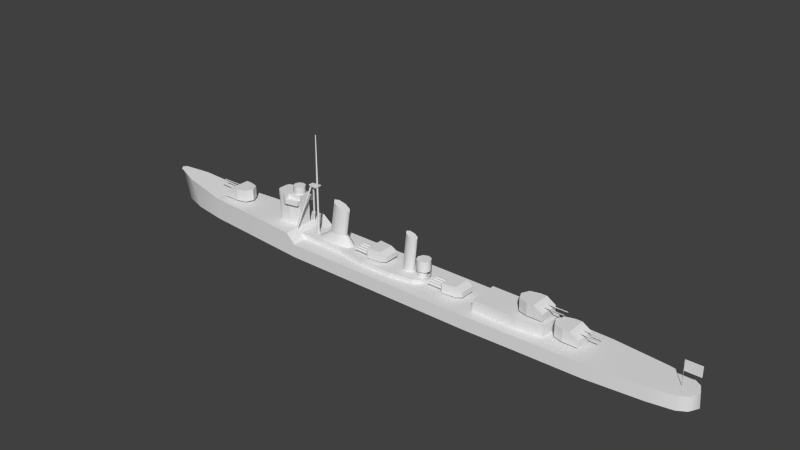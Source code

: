 # Source: kagero_h.blend  (saved by Blender 2.69.0; exported with 4.5.12 LTS)
import bpy
from mathutils import Matrix  # noqa: F401  (used for matrix-valued properties, if any)

bpy.ops.wm.read_factory_settings(use_empty=True)
scene = bpy.context.scene
scene.name = 'Scene'

# ---- collections
col_collection_1 = bpy.data.collections.new('Collection 1'); scene.collection.children.link(col_collection_1)

# ---- materials (node trees are filled in below, after node groups)
mat_material_texture = bpy.data.materials.new('Material Texture')
mat_material_texture.alpha_threshold = 0.0
mat_material_texture.use_transparent_shadow = False
mat_material_texture.roughness = 0.5
mat_material_texture.line_color = (0.0, 0.0, 0.0, 1.0)

# ---- material node trees

# ---- world
world_world = bpy.data.worlds.new('World'); scene.world = world_world
world_world.color = (0.05088, 0.05088, 0.05088)
world_world.use_sun_shadow = False
world_world.sun_shadow_jitter_overblur = 0.0
world_world.cycles.sampling_method = 'MANUAL'
world_world.cycles.sample_map_resolution = 256

# ---- meshes
me_cube_002 = bpy.data.meshes.new('Cube.002')
me_cube_002.from_pydata([(-23.5, -1.2, 9.8), (-23.5, 1.2, 9.8), (-23.5, 1.2, 8.9), (-23.5, -1.2, 8.9), (-23.5, -1.2, 4.5), (-23.5, 1.2, 4.5), (-23.5, -1.2, 6.5), (-23.5, 1.2, 6.5), (-23.5, -1.2, 10.7), (-23.5, 1.2, 10.7), (-26.97, -2.233, 9.9), (-26.97, -2.233, 10.6), (-26.8, -2.402, 10.6), (-26.8, -2.402, 9.9), (-26.63, -2.501, 9.9), (-26.63, -2.501, 10.6), (5.966, -1.826, 3.6), (6.4, -0.7, 3.6), (4.917, -2.423, 3.6), (5.966, 1.826, 3.6), (4.917, 2.423, 3.6), (6.4, 0.7, 3.6), (5.966, -1.826, 2.7), (4.917, -2.423, 2.7), (6.4, -0.7, 2.7), (5.966, 1.826, 2.7), (6.4, 0.7, 2.7), (4.917, 2.423, 2.7), (-29.2, -0.7, 10.7), (-28.2, -1.7, 10.7), (-29.07, -1.2, 10.7), (-28.7, -1.566, 10.7), (-28.2, 1.7, 10.7), (-29.2, 0.7, 10.7), (-28.7, 1.566, 10.7), (-29.07, 1.2, 10.7), (-25.9, -1.7, 9.8), (-25.9, -1.7, 10.7), (-25.9, -1.7, 8.9), (-25.9, -1.7, 6.5), (-25.9, -1.7, 4.5), (-25.9, 1.7, 8.9), (-25.9, 1.7, 9.8), (-25.9, 1.7, 10.7), (-25.9, 1.7, 6.5), (-25.9, 1.7, 4.5), (-27.3, -1.7, 10.7), (-27.3, 1.7, 8.9), (-27.3, 1.7, 6.5), (-27.3, 1.7, 4.5), (-27.3, -1.7, 8.9), (-27.3, -1.7, 6.5), (-27.3, -1.7, 4.5), (-27.3, 1.7, 10.7), (-23.5, 2.1, 9.8), (-23.5, 2.1, 8.9), (-25.9, 2.6, 8.9), (-25.9, 2.6, 9.8), (-25.9, 2.6, 10.7), (-23.5, -2.1, 9.8), (-23.5, -2.1, 8.9), (-25.9, -2.6, 9.8), (-25.9, -2.6, 10.7), (-25.9, -2.6, 8.9), (-24.7, 1.2, 10.7), (-24.7, 1.2, 12.3), (-23.85, 0.8485, 10.7), (-23.85, 0.8485, 12.3), (-23.5, -5.245e-08, 10.7), (-23.5, -5.245e-08, 12.3), (-23.85, -0.8485, 10.7), (-23.85, -0.8485, 12.3), (-24.7, -1.2, 10.7), (-24.7, -1.2, 12.3), (-25.55, -0.8485, 10.7), (-25.55, -0.8485, 12.3), (-25.9, 1.431e-08, 10.7), (-25.9, 1.431e-08, 12.3), (-25.55, 0.8485, 10.7), (-25.55, 0.8485, 12.3), (-24.7, 1.2, 12.3), (-23.85, 0.8485, 12.3), (-23.5, -5.245e-08, 12.3), (-23.85, -0.8485, 12.3), (-24.7, -1.2, 12.3), (-25.55, -0.8485, 12.3), (-25.9, 1.431e-08, 12.3), (-25.55, 0.8485, 12.3), (-21.5, -2.2, 2.7), (-21.5, 2.2, 2.7), (-22.5, -2.2, 3.6), (-22.5, 2.2, 3.6), (-12.4, 2.2, 3.6), (-6.4, 3.1, 3.6), (0.4, 3.1, 3.6), (0.4, 3.1, 2.7), (-6.4, 3.1, 2.7), (-12.4, 2.2, 2.7), (0.4, -3.1, 3.6), (-6.4, -3.1, 3.6), (-12.4, -2.2, 3.6), (-12.4, -2.2, 2.7), (-6.4, -3.1, 2.7), (0.4, -3.1, 2.7), (4.917, 2.423, 2.7), (4.917, -2.423, 2.7), (6.4, 0.7, 3.6), (4.917, 2.423, 3.6), (5.966, 1.826, 3.6), (4.917, -2.423, 3.6), (6.4, -0.7, 3.6), (5.966, -1.826, 3.6), (-26.4, -2.571, 10.6), (-26.4, -2.571, 9.9), (-29.2, -0.2333, 10.7), (-29.2, 0.2333, 10.7), (-27.75, -1.7, 10.7), (-26.4, 2.571, 9.9), (-26.4, 2.571, 10.6), (-27.75, 1.7, 10.7), (-27.04, 2.163, 8.9), (-26.3, 2.6, 8.9), (-26.72, 2.472, 8.9), (-26.3, 2.6, 10.7), (-27.04, 2.163, 10.7), (-26.72, 2.472, 10.7), (-27.04, -2.163, 10.7), (-26.3, -2.6, 10.7), (-26.72, -2.472, 10.7), (-26.3, -2.6, 8.9), (-27.04, -2.163, 8.9), (-26.72, -2.472, 8.9), (-26.63, 2.501, 10.6), (-26.63, 2.501, 9.9), (-26.8, 2.402, 9.9), (-26.8, 2.402, 10.6), (-26.97, 2.233, 10.6), (-26.97, 2.233, 9.9), (-26.2, -2.6, 10.6), (-26.0, -2.6, 10.6), (-26.0, -2.6, 9.9), (-26.2, -2.6, 9.9), (-27.09, -2.076, 10.6), (-27.09, -2.076, 9.9), (-27.25, -1.787, 9.9), (-27.25, -1.787, 10.6), (-27.09, 2.076, 9.9), (-27.09, 2.076, 10.6), (-27.25, 1.787, 10.6), (-27.25, 1.787, 9.9), (-26.0, 2.6, 10.6), (-26.2, 2.6, 10.6), (-26.2, 2.6, 9.9), (-26.0, 2.6, 9.9), (-26.72, -2.472, 8.9), (-27.04, -2.163, 8.9), (-26.3, -2.6, 8.9), (-26.72, -2.472, 9.8), (-27.04, -2.163, 9.8), (-26.3, -2.6, 9.8), (-26.72, -2.472, 10.7), (-26.3, -2.6, 10.7), (-27.04, -2.163, 10.7), (-26.72, 2.472, 10.7), (-27.3, -1.7, 4.5), (-27.3, -1.7, 6.5), (-27.04, 2.163, 10.7), (-26.3, 2.6, 10.7), (-26.72, 2.472, 9.8), (-26.3, 2.6, 9.8), (-27.3, -1.7, 8.9), (-27.3, 1.7, 4.5), (-27.3, 1.7, 6.5), (-27.3, 1.7, 8.9), (-28.6, 1.566, 6.5), (-28.97, 1.2, 6.5), (-28.1, 1.7, 6.5), (-29.1, 0.7, 6.5), (-28.97, -1.2, 6.5), (-28.6, -1.566, 6.5), (-29.1, -0.7, 6.5), (-28.1, -1.7, 6.5), (-27.04, 2.163, 9.8), (-26.72, 2.472, 8.9), (-26.3, 2.6, 8.9), (-27.04, 2.163, 8.9), (-25.9, -2.6, 8.9), (-25.9, -2.6, 10.7), (-25.9, -2.6, 9.8), (-25.9, 2.6, 10.7), (-25.9, 2.6, 9.8), (-25.9, 2.6, 8.9), (-27.3, 1.7, 10.7), (-27.3, 1.7, 9.8), (-27.3, -1.7, 8.9), (-27.3, -1.7, 9.8), (-27.3, 1.7, 8.9), (-27.3, -1.7, 10.7), (-28.6, 1.566, 4.5), (-28.97, 1.2, 4.5), (-28.1, 1.7, 4.5), (-29.1, 0.7, 4.5), (-28.97, -1.2, 4.5), (-28.6, -1.566, 4.5), (-29.1, -0.7, 4.5), (-28.1, -1.7, 4.5), (-28.6, -1.566, 8.9), (-28.97, -1.2, 8.9), (-28.1, -1.7, 8.9), (-29.1, -0.7, 8.9), (-28.97, 1.2, 8.9), (-28.6, 1.566, 8.9), (-29.1, 0.7, 8.9), (-28.1, 1.7, 8.9), (-13.8, 1.0, 11.3), (-12.49, 0.7071, 10.76), (-11.95, 5.912e-08, 10.53), (-12.49, -0.7071, 10.76), (-13.8, -1.0, 11.3), (-15.11, -0.7071, 11.84), (-15.65, -9.091e-08, 12.07), (-15.11, 0.7071, 11.84), (-13.29, 0.7071, 5.525), (-12.7, -4.744e-08, 5.525), (-13.29, -0.7071, 5.525), (-14.7, -1.0, 5.525), (-16.11, -0.7071, 5.525), (-16.7, 8.2e-09, 5.525), (-14.7, 1.0, 5.525), (-16.11, 0.7071, 5.525), (2.2, 0.8, 3.6), (2.9, 0.8, 10.8), (3.119, 0.5657, 3.6), (3.749, 0.5657, 10.45), (3.5, -3.497e-08, 3.6), (4.101, -3.497e-08, 10.3), (3.119, -0.5657, 3.6), (3.749, -0.5657, 10.45), (2.2, -0.8, 3.6), (2.9, -0.8, 10.8), (1.281, -0.5657, 3.6), (2.051, -0.5657, 11.15), (0.9, 9.54e-09, 3.6), (1.699, 9.54e-09, 11.3), (1.281, 0.5657, 3.6), (2.051, 0.5657, 11.15), (-15.5, 1.4, 3.6), (-13.8, 1.0, 11.3), (-11.76, 0.9899, 3.6), (-12.49, 0.7071, 10.76), (-11.0, -6.12e-08, 3.6), (-11.95, 5.912e-08, 10.53), (-11.76, -0.9899, 3.6), (-12.49, -0.7071, 10.76), (-15.5, -1.4, 3.6), (-13.8, -1.0, 11.3), (-18.74, -0.9899, 3.6), (-15.11, -0.7071, 11.84), (-19.5, 1.669e-08, 3.6), (-15.65, -9.091e-08, 12.07), (-18.74, 0.9899, 3.6), (-15.11, 0.7071, 11.84), (-13.29, 0.7071, 5.525), (-12.7, -4.744e-08, 5.525), (-13.29, -0.7071, 5.525), (-14.7, -1.0, 5.525), (-16.11, -0.7071, 5.525), (-16.7, 8.2e-09, 5.525), (-14.7, 1.0, 5.525), (-16.11, 0.7071, 5.525), (-17.08, 0.8485, 4.562), (-14.75, 1.2, 4.562), (-17.75, 1.245e-08, 4.562), (-17.08, -0.8485, 4.562), (-14.75, -1.2, 4.562), (-12.42, -0.8485, 4.562), (-11.75, -5.432e-08, 4.562), (-12.42, 0.8485, 4.562), (2.9, 0.8, 10.8), (3.749, 0.5657, 10.45), (4.101, -3.497e-08, 10.3), (3.749, -0.5657, 10.45), (2.9, -0.8, 10.8), (2.051, -0.5657, 11.15), (1.699, 9.54e-09, 11.3), (2.051, 0.5657, 11.15), (-5.0, 1.1, 3.6), (-5.0, 1.1, 3.9), (-4.047, 0.55, 3.6), (-4.047, 0.55, 3.9), (-4.047, -0.55, 3.6), (-4.047, -0.55, 3.9), (-5.0, -1.1, 3.6), (-5.0, -1.1, 3.9), (-5.953, -0.55, 3.6), (-5.953, -0.55, 3.9), (-5.953, 0.55, 3.6), (-5.953, 0.55, 3.9), (-1.8, 1.5, 4.3), (-1.8, -1.5, 4.3), (-6.003, -1.947, 5.9), (-6.003, 1.947, 5.9), (-1.8, 1.5, 5.3), (-1.8, -1.5, 5.3), (-3.2, -1.649, 3.9), (-3.2, -1.649, 5.9), (-3.2, 1.649, 5.9), (-3.2, 1.649, 3.9), (-6.5, 1.5, 3.9), (-6.003, 1.947, 3.9), (-6.003, -1.947, 3.9), (-6.5, -1.5, 3.9), (-6.003, 1.947, 4.8), (-6.5, 1.5, 4.8), (-6.5, -1.5, 4.8), (-6.003, -1.947, 4.8), (-6.5, 1.4, 4.35), (-9.5, 1.4, 4.35), (-9.5, 0.7, 4.35), (-6.5, 0.7, 4.35), (-9.5, 0.55, 4.09), (-6.5, 0.55, 4.09), (-9.5, 0.25, 4.09), (-6.5, 0.25, 4.09), (-9.5, 0.1, 4.35), (-6.5, 0.1, 4.35), (-9.5, 0.25, 4.61), (-6.5, 0.25, 4.61), (-9.5, 0.55, 4.61), (-6.5, 0.55, 4.61), (-9.5, 1.25, 4.09), (-6.5, 1.25, 4.09), (-9.5, 0.95, 4.09), (-6.5, 0.95, 4.09), (-9.5, 0.8, 4.35), (-6.5, 0.8, 4.35), (-9.5, 0.95, 4.61), (-6.5, 0.95, 4.61), (-9.5, 1.25, 4.61), (-6.5, 1.25, 4.61), (-6.5, -0.1, 4.35), (-9.5, -0.1, 4.35), (-9.5, -0.25, 4.09), (-6.5, -0.25, 4.09), (-9.5, -0.55, 4.09), (-6.5, -0.55, 4.09), (-9.5, -0.7, 4.35), (-6.5, -0.7, 4.35), (-9.5, -0.55, 4.61), (-6.5, -0.55, 4.61), (-9.5, -0.25, 4.61), (-6.5, -0.25, 4.61), (-6.5, -0.8, 4.35), (-9.5, -0.8, 4.35), (-9.5, -0.95, 4.09), (-6.5, -0.95, 4.09), (-9.5, -1.25, 4.09), (-6.5, -1.25, 4.09), (-9.5, -1.4, 4.35), (-6.5, -1.4, 4.35), (-9.5, -1.25, 4.61), (-6.5, -1.25, 4.61), (-9.5, -0.95, 4.61), (-6.5, -0.95, 4.61), (-9.5, 1.4, 4.35), (-9.5, 0.7, 4.35), (-9.5, 0.55, 4.09), (-9.5, 0.25, 4.09), (-9.5, 0.1, 4.35), (-9.5, 0.25, 4.61), (-9.5, 0.55, 4.61), (-9.5, 1.25, 4.09), (-9.5, 0.95, 4.09), (-9.5, 0.8, 4.35), (-9.5, 0.95, 4.61), (-9.5, 1.25, 4.61), (-9.5, -0.1, 4.35), (-9.5, -0.25, 4.09), (-9.5, -0.55, 4.09), (-9.5, -0.7, 4.35), (-9.5, -0.55, 4.61), (-9.5, -0.25, 4.61), (-9.5, -0.8, 4.35), (-9.5, -0.95, 4.09), (-9.5, -1.25, 4.09), (-9.5, -1.4, 4.35), (-9.5, -1.25, 4.61), (-9.5, -0.95, 4.61), (10.7, -1.25, 3.19), (7.7, -1.25, 3.19), (10.7, -0.95, 3.19), (7.7, -0.95, 3.19), (7.7, -0.8, 3.45), (10.7, -0.8, 3.45), (10.7, -0.25, 3.71), (7.7, -0.25, 3.71), (10.7, -0.55, 3.71), (7.7, -0.55, 3.71), (10.7, -0.7, 3.45), (7.7, -0.7, 3.45), (10.7, -0.55, 3.19), (7.7, -0.55, 3.19), (10.7, -0.25, 3.19), (7.7, -0.25, 3.19), (7.7, -0.1, 3.45), (10.7, -0.1, 3.45), (10.7, 1.25, 3.71), (7.7, 1.25, 3.71), (10.7, 0.95, 3.71), (7.7, 0.95, 3.71), (10.7, 0.8, 3.45), (7.7, 0.8, 3.45), (10.7, 0.95, 3.19), (7.7, 0.95, 3.19), (10.7, 1.25, 3.19), (7.7, 1.25, 3.19), (10.7, 0.55, 3.71), (7.7, 0.55, 3.71), (10.7, 0.25, 3.71), (7.7, 0.25, 3.71), (10.7, 0.1, 3.45), (7.7, 0.1, 3.45), (10.7, 0.25, 3.19), (7.7, 0.25, 3.19), (10.7, 0.55, 3.19), (7.7, 0.55, 3.19), (10.7, 0.7, 3.45), (7.7, 0.7, 3.45), (7.7, 1.4, 3.45), (10.7, 1.4, 3.45), (11.2, -1.947, 3.9), (10.7, -1.5, 3.9), (10.7, 1.5, 3.9), (11.2, 1.947, 3.9), (10.7, -1.5, 3.0), (11.2, -1.947, 3.0), (11.2, 1.947, 3.0), (10.7, 1.5, 3.0), (14.0, 1.649, 3.0), (14.0, 1.649, 5.0), (14.0, -1.649, 5.0), (14.0, -1.649, 3.0), (15.4, -1.5, 4.4), (15.4, 1.5, 4.4), (11.2, 1.947, 5.0), (11.2, -1.947, 5.0), (15.4, -1.5, 3.4), (15.4, 1.5, 3.4), (11.25, 0.55, 3.0), (11.25, 0.55, 2.7), (11.25, -0.55, 3.0), (11.25, -0.55, 2.7), (12.2, -1.1, 3.0), (12.2, -1.1, 2.7), (13.15, -0.55, 3.0), (13.15, -0.55, 2.7), (13.15, 0.55, 3.0), (13.15, 0.55, 2.7), (12.2, 1.1, 3.0), (12.2, 1.1, 2.7), (7.7, -1.4, 3.45), (10.7, -1.4, 3.45), (7.7, -1.25, 3.71), (10.7, -1.25, 3.71), (7.7, -0.95, 3.71), (10.7, -0.95, 3.71), (7.7, 1.4, 3.45), (7.7, 0.7, 3.45), (7.7, 0.55, 3.19), (7.7, 0.25, 3.19), (7.7, 0.1, 3.45), (7.7, 0.25, 3.71), (7.7, 0.55, 3.71), (7.7, 1.25, 3.19), (7.7, 0.95, 3.19), (7.7, 0.8, 3.45), (7.7, 0.95, 3.71), (7.7, 1.25, 3.71), (7.7, -0.1, 3.45), (7.7, -0.25, 3.19), (7.7, -0.55, 3.19), (7.7, -0.7, 3.45), (7.7, -0.55, 3.71), (7.7, -0.25, 3.71), (7.7, -0.8, 3.45), (7.7, -0.95, 3.19), (7.7, -1.25, 3.19), (7.7, -1.4, 3.45), (7.7, -1.25, 3.71), (7.7, -0.95, 3.71), (34.0, 1.5, 3.2), (34.0, -1.5, 3.2), (36.9, 1.4, 2.7), (36.9, 1.4, 3.2), (38.11, 0.7, 2.7), (38.11, 0.7, 3.2), (38.11, -0.7, 2.7), (38.11, -0.7, 3.2), (36.9, -1.4, 2.7), (36.9, -1.4, 3.2), (35.69, -0.7, 2.7), (35.69, -0.7, 3.2), (35.69, 0.7, 2.7), (35.69, 0.7, 3.2), (38.9, 2.0, 3.2), (38.9, -2.0, 3.2), (34.0, -1.5, 5.6), (34.0, 1.5, 5.6), (37.1, 2.0, 5.6), (37.1, -2.0, 5.6), (38.9, 2.0, 4.5), (38.9, -2.0, 4.5), (35.8, -2.0, 3.2), (35.8, -2.0, 5.6), (35.8, 2.0, 5.6), (35.8, 2.0, 3.2), (33.3, 0.0, 3.2), (33.3, 0.0, 5.6), (42.1, -0.5, 5.05), (37.8, -0.5, 5.05), (37.8, 0.7, 5.05), (42.1, 0.7, 5.05), (37.8, 0.55, 4.963), (42.1, 0.55, 4.963), (37.8, 0.55, 5.137), (42.1, 0.55, 5.137), (37.8, -0.65, 4.963), (42.1, -0.65, 4.963), (37.8, -0.65, 5.137), (42.1, -0.65, 5.137), (42.1, -0.5, 5.05), (42.1, 0.7, 5.05), (42.1, 0.55, 4.963), (42.1, 0.55, 5.137), (42.1, -0.65, 4.963), (42.1, -0.65, 5.137), (-38.6, -1.5, 5.0), (-38.6, 1.5, 5.0), (-41.5, -1.4, 4.5), (-41.5, -1.4, 5.0), (-42.71, -0.7, 4.5), (-42.71, -0.7, 5.0), (-42.71, 0.7, 4.5), (-42.71, 0.7, 5.0), (-41.5, 1.4, 4.5), (-41.5, 1.4, 5.0), (-40.29, 0.7, 4.5), (-40.29, 0.7, 5.0), (-40.29, -0.7, 4.5), (-40.29, -0.7, 5.0), (-43.5, -2.0, 5.0), (-43.5, 2.0, 5.0), (-38.6, 1.5, 7.4), (-38.6, -1.5, 7.4), (-41.7, -2.0, 7.4), (-41.7, 2.0, 7.4), (-43.5, -2.0, 6.3), (-43.5, 2.0, 6.3), (-40.4, 2.0, 5.0), (-40.4, 2.0, 7.4), (-40.4, -2.0, 7.4), (-40.4, -2.0, 5.0), (-37.9, -3.147e-07, 5.0), (-37.9, -3.147e-07, 7.4), (-46.7, 0.5, 6.85), (-42.4, 0.5, 6.85), (-42.4, -0.7, 6.85), (-46.7, -0.7, 6.85), (-42.4, -0.55, 6.763), (-46.7, -0.55, 6.763), (-42.4, -0.55, 6.937), (-46.7, -0.55, 6.937), (-42.4, 0.65, 6.763), (-46.7, 0.65, 6.763), (-42.4, 0.65, 6.937), (-46.7, 0.65, 6.937), (-46.7, 0.5, 6.85), (-46.7, -0.7, 6.85), (-46.7, -0.55, 6.763), (-46.7, -0.55, 6.937), (-46.7, 0.65, 6.763), (-46.7, 0.65, 6.937), (18.6, -3.0, 2.7), (18.6, 3.0, 2.7), (32.5, 2.4, 2.7), (32.5, -2.4, 2.7), (18.6, -3.0, 4.9), (18.6, 3.0, 4.9), (32.5, 2.4, 4.9), (32.5, -2.4, 4.9), (27.5, 3.0, 4.9), (27.5, 3.0, 2.7), (27.5, -3.0, 4.9), (27.5, -3.0, 2.7), (27.0, 1.5, 5.4), (27.0, -1.5, 5.4), (29.9, 1.4, 4.9), (29.9, 1.4, 5.4), (31.11, 0.7, 4.9), (31.11, 0.7, 5.4), (31.11, -0.7, 4.9), (31.11, -0.7, 5.4), (29.9, -1.4, 4.9), (29.9, -1.4, 5.4), (28.69, -0.7, 4.9), (28.69, -0.7, 5.4), (28.69, 0.7, 4.9), (28.69, 0.7, 5.4), (31.9, 2.0, 5.4), (31.9, -2.0, 5.4), (27.0, -1.5, 7.8), (27.0, 1.5, 7.8), (30.1, 2.0, 7.8), (30.1, -2.0, 7.8), (31.9, 2.0, 6.7), (31.9, -2.0, 6.7), (28.8, -2.0, 5.4), (28.8, -2.0, 7.8), (28.8, 2.0, 7.8), (28.8, 2.0, 5.4), (26.3, 0.0, 5.4), (26.3, 0.0, 7.8), (35.1, -0.5, 7.25), (30.8, -0.5, 7.25), (30.8, 0.7, 7.25), (35.1, 0.7, 7.25), (30.8, 0.55, 7.163), (35.1, 0.55, 7.163), (30.8, 0.55, 7.337), (35.1, 0.55, 7.337), (30.8, -0.65, 7.163), (35.1, -0.65, 7.163), (30.8, -0.65, 7.337), (35.1, -0.65, 7.337), (35.1, -0.5, 7.25), (35.1, 0.7, 7.25), (35.1, 0.55, 7.163), (35.1, 0.55, 7.337), (35.1, -0.65, 7.163), (35.1, -0.65, 7.337), (4.4, -2.976e-09, 4.9), (4.4, -2.976e-09, 3.6), (4.693, -0.7071, 4.9), (4.693, -0.7071, 3.6), (5.4, -1.0, 4.9), (5.4, -1.0, 3.6), (6.107, -0.7071, 4.9), (6.107, -0.7071, 3.6), (6.4, -5.861e-08, 4.9), (6.4, -5.861e-08, 3.6), (6.107, 0.7071, 4.9), (6.107, 0.7071, 3.6), (5.4, 1.0, 4.9), (5.4, 1.0, 3.6), (6.673, 0.9899, 7.0), (5.683, 1.4, 7.0), (5.683, 1.4, 4.9), (6.673, 0.9899, 4.9), (7.083, -6.12e-08, 4.9), (6.673, -0.9899, 4.9), (5.683, -1.4, 4.9), (4.693, -0.9899, 4.9), (4.283, 1.669e-08, 4.9), (4.693, 0.9899, 4.9), (7.083, -6.12e-08, 7.0), (6.673, -0.9899, 7.0), (5.683, -1.4, 7.0), (4.693, -0.9899, 7.0), (4.283, 1.669e-08, 7.0), (4.693, 0.9899, 7.0), (4.693, 0.7071, 3.6), (4.693, 0.7071, 4.9), (6.673, 0.9899, 7.0), (5.683, 1.4, 7.0), (5.683, 1.4, 4.9), (6.673, 0.9899, 4.9), (7.083, -6.12e-08, 4.9), (6.673, -0.9899, 4.9), (5.683, -1.4, 4.9), (4.693, -0.9899, 4.9), (4.283, 1.669e-08, 4.9), (4.693, 0.9899, 4.9), (7.083, -6.12e-08, 7.0), (6.673, -0.9899, 7.0), (5.683, -1.4, 7.0), (4.693, -0.9899, 7.0), (4.283, 1.669e-08, 7.0), (4.693, 0.9899, 7.0), (-20.0, 0.2, 3.6), (-20.0, 0.2, 13.3), (-19.81, 0.0618, 3.6), (-19.81, 0.0618, 13.3), (-19.88, -0.1618, 3.6), (-19.88, -0.1618, 13.3), (-20.12, -0.1618, 3.6), (-20.12, -0.1618, 13.3), (-20.19, 0.0618, 3.6), (-20.19, 0.0618, 13.3), (-23.6, 2.8, 3.6), (-21.3, 0.5, 13.3), (-23.41, 2.662, 3.6), (-21.11, 0.3618, 13.3), (-23.48, 2.438, 3.6), (-21.18, 0.1382, 13.3), (-23.72, 2.438, 3.6), (-21.42, 0.1382, 13.3), (-23.79, 2.662, 3.6), (-21.49, 0.3618, 13.3), (-23.6, -2.4, 3.6), (-21.3, -0.1, 13.3), (-23.41, -2.538, 3.6), (-21.11, -0.2382, 13.3), (-23.48, -2.762, 3.6), (-21.18, -0.4618, 13.3), (-23.72, -2.762, 3.6), (-21.42, -0.4618, 13.3), (-23.79, -2.538, 3.6), (-21.49, -0.2382, 13.3), (-21.7, -0.5, 13.3), (-21.7, 0.5, 13.3), (-19.8, 0.8, 13.3), (-19.8, -0.8, 13.3), (-21.7, -0.5, 13.5), (-21.7, 0.5, 13.5), (-19.8, 0.8, 13.5), (-19.8, -0.8, 13.5), (-20.0, 0.2, 13.5), (-20.0, 0.1, 23.8), (-19.81, 0.0618, 13.5), (-19.9, 0.0309, 23.8), (-19.88, -0.1618, 13.5), (-19.94, -0.0809, 23.8), (-20.12, -0.1618, 13.5), (-20.06, -0.0809, 23.8), (-20.19, 0.0618, 13.5), (-20.1, 0.0309, 23.8), (-20.0, 0.1, 23.8), (-19.9, 0.0309, 23.8), (-19.94, -0.0809, 23.8), (-20.06, -0.0809, 23.8), (-20.1, 0.0309, 23.8), (56.14, -0.025, 7.5), (56.1, 0.05, 7.5), (56.1, 0.05, 2.7), (56.1, 0.05, 7.5), (56.14, -0.025, 2.7), (56.14, -0.025, 7.5), (56.06, -0.025, 2.7), (56.06, -0.025, 7.5), (56.06, -0.025, 7.5), (56.15, -0.05, 5.5), (56.15, 0.05, 5.5), (59.15, 0.05, 5.5), (59.15, -0.05, 5.5), (56.15, -0.05, 7.5), (56.15, 0.05, 7.5), (59.15, 0.05, 7.5), (59.15, -0.05, 7.5), (-29.2, -0.7, 9.8), (-28.2, -1.7, 9.8), (-29.07, -1.2, 9.8), (-28.7, -1.566, 9.8), (-28.2, 1.7, 9.8), (-29.2, 0.7, 9.8), (-28.7, 1.566, 9.8), (-29.07, 1.2, 9.8), (-28.1, 1.7, 8.9), (-29.1, 0.7, 8.9), (-28.6, 1.566, 8.9), (-28.97, 1.2, 8.9), (-29.1, -0.7, 8.9), (-28.1, -1.7, 8.9), (-28.97, -1.2, 8.9), (-28.6, -1.566, 8.9), (-29.2, -0.7, 10.7), (-28.2, -1.7, 10.7), (-29.07, -1.2, 10.7), (-28.7, -1.566, 10.7), (-28.2, 1.7, 10.7), (-29.2, 0.7, 10.7), (-28.7, 1.566, 10.7), (-29.07, 1.2, 10.7), (-27.3, -1.7, 10.7), (-27.3, 1.7, 8.9), (-27.3, -1.7, 9.8), (-27.3, -1.7, 8.9), (-27.3, 1.7, 9.8), (-27.3, 1.7, 10.7), (-29.2, -0.2333, 9.8), (-29.2, 0.2333, 9.8), (-29.2, -0.2333, 10.7), (-29.2, 0.2333, 10.7), (-27.75, -1.7, 10.7), (-27.75, -1.7, 9.8), (-27.75, 1.7, 9.8), (-27.75, 1.7, 10.7), (-27.85, 1.7, 9.9), (-28.1, 1.7, 9.9), (-28.1, 1.7, 10.6), (-27.85, 1.7, 10.6), (-29.2, -0.3333, 9.9), (-29.2, -0.6, 9.9), (-29.2, -0.6, 10.6), (-29.2, -0.3333, 10.6), (-29.17, -0.7966, 10.6), (-29.17, -0.7966, 9.9), (-29.09, -1.103, 9.9), (-29.09, -1.103, 10.6), (-29.0, -1.271, 10.6), (-29.0, -1.271, 9.9), (-28.77, -1.495, 9.9), (-28.77, -1.495, 10.6), (-28.6, -1.592, 10.6), (-28.6, -1.592, 9.9), (-28.3, -1.674, 9.9), (-28.3, -1.674, 10.6), (-29.17, 0.7966, 9.9), (-29.17, 0.7966, 10.6), (-29.09, 1.103, 10.6), (-29.09, 1.103, 9.9), (-29.0, 1.271, 9.9), (-29.0, 1.271, 10.6), (-28.77, 1.495, 10.6), (-28.77, 1.495, 9.9), (-28.6, 1.592, 9.9), (-28.6, 1.592, 10.6), (-28.3, 1.674, 10.6), (-28.3, 1.674, 9.9), (-27.65, -1.7, 9.9), (-27.4, -1.7, 9.9), (-27.4, -1.7, 10.6), (-27.65, -1.7, 10.6), (-29.2, 0.6, 9.9), (-29.2, 0.3333, 9.9), (-29.2, 0.3333, 10.6), (-29.2, 0.6, 10.6), (-29.2, 0.1333, 9.9), (-29.2, -0.1333, 9.9), (-29.2, -0.1333, 10.6), (-29.2, 0.1333, 10.6), (-28.1, -1.7, 9.9), (-27.85, -1.7, 9.9), (-27.85, -1.7, 10.6), (-28.1, -1.7, 10.6), (-27.4, 1.7, 9.9), (-27.65, 1.7, 9.9), (-27.65, 1.7, 10.6), (-27.4, 1.7, 10.6), (-58.69, 0.73, 6.257), (-21.5, 5.3, 2.7), (58.4, 1.9, 2.7), (56.8, 2.9, 2.7), (52.2, 3.7, 2.7), (41.6, 4.7, 2.7), (28.8, 5.0, 2.7), (18.6, 5.3, 2.7), (-54.03, 2.27, 5.667), (-44.8, 3.42, 4.5), (-23.5, 5.139, 4.5), (59.3, 0.0, 2.7), (-59.19, 0.0, 6.32), (-58.69, -0.73, 6.257), (-21.5, -5.3, 2.7), (-21.5, 0.0, 2.7), (58.4, -1.9, 2.7), (58.4, 0.0, 2.7), (56.8, -2.9, 2.7), (56.8, 0.0, 2.7), (52.2, -3.7, 2.7), (52.2, 0.0, 2.7), (41.6, -4.7, 2.7), (41.6, 0.0, 2.7), (28.8, -5.0, 2.7), (28.8, 0.0, 2.7), (18.6, -5.3, 2.7), (18.6, 0.0, 2.7), (-58.69, 0.0, 6.257), (-54.03, -2.27, 5.667), (-54.03, 0.0, 5.667), (-44.8, -3.42, 4.5), (-44.8, 0.0, 4.5), (-23.5, -5.139, 4.5), (-23.5, 0.0, 4.5), (-57.2, 0.73, 2.7), (-56.5, 0.73, 0.0), (-52.5, 2.27, 2.7), (-51.8, 2.27, 0.0), (-44.8, 3.42, 2.7), (-44.8, 3.42, 0.0), (-58.69, 0.73, 6.257), (-21.5, 5.3, 2.7), (-21.5, 5.3, 0.0), (58.4, 1.9, 2.7), (58.5, 1.9, 0.0), (56.8, 2.9, 2.7), (56.8, 2.9, 0.0), (52.2, 3.7, 2.7), (52.2, 3.7, 0.0), (41.6, 4.7, 2.7), (41.6, 4.7, 0.0), (28.8, 5.0, 2.7), (28.8, 5.0, 0.0), (18.6, 5.3, 2.7), (18.6, 5.3, 0.0), (-54.03, 2.27, 5.667), (-44.8, 3.42, 4.5), (-23.5, 5.139, 4.5), (-57.7, 0.0, 2.7), (59.3, 0.0, 2.7), (-57.0, 0.0, 0.0), (59.5, 0.0, 0.0), (-57.2, -0.73, 2.7), (-56.5, -0.73, 0.0), (-52.5, -2.27, 2.7), (-51.8, -2.27, 0.0), (-59.19, 0.0, 6.32), (-44.8, -3.42, 2.7), (-44.8, -3.42, 0.0), (-58.69, -0.73, 6.257), (-21.5, -5.3, 2.7), (-21.5, -5.3, 0.0), (58.4, -1.9, 2.7), (58.5, -1.9, 0.0), (56.8, -2.9, 2.7), (56.8, -2.9, 0.0), (52.2, -3.7, 2.7), (52.2, -3.7, 0.0), (41.6, -4.7, 2.7), (41.6, -4.7, 0.0), (28.8, -5.0, 2.7), (28.8, -5.0, 0.0), (18.6, -5.3, 2.7), (18.6, -5.3, 0.0), (-54.03, -2.27, 5.667), (-44.8, -3.42, 4.5), (-23.5, -5.139, 4.5)], [], [(36, 0, 8, 37), (6, 7, 2, 3), (39, 6, 3, 38), (3, 2, 1, 0), (4, 5, 7, 6), (29, 32, 34, 35, 33, 115, 114, 28, 30, 31), (0, 1, 9, 8), (21, 17, 24, 26), (16, 22, 24, 17), (18, 23, 22, 16), (19, 25, 27, 20), (51, 39, 38, 50), (4, 6, 39, 40), (7, 44, 41, 2), (7, 5, 45, 44), (1, 42, 43, 9), (37, 46, 126, 128, 127, 62), (8, 9, 43, 37), (46, 53, 119, 32, 29, 116), (44, 48, 47, 41), (40, 39, 51, 52), (44, 45, 49, 48), (41, 47, 120, 122, 121, 56), (21, 26, 25, 19), (37, 43, 53, 46), (55, 56, 57, 54), (53, 43, 58, 123, 125, 124), (43, 42, 57, 58), (2, 41, 56, 55), (42, 1, 54, 57), (1, 2, 55, 54), (63, 60, 59, 61), (50, 38, 63, 129, 131, 130), (36, 37, 62, 61), (38, 3, 60, 63), (0, 36, 61, 59), (3, 0, 59, 60), (64, 65, 67, 66), (66, 67, 69, 68), (68, 69, 71, 70), (70, 71, 73, 72), (72, 73, 75, 74), (74, 75, 77, 76), (78, 79, 65, 64), (76, 77, 79, 78), (81, 80, 87, 86, 85, 84, 83, 82), (109, 98, 103, 105), (94, 107, 104, 95), (100, 90, 88, 101), (100, 92, 91, 90), (91, 92, 97, 89), (92, 93, 96, 97), (93, 94, 95, 96), (109, 111, 110, 106, 108, 107), (98, 99, 102, 103), (99, 100, 101, 102), (98, 94, 93, 99), (99, 93, 92, 100), (158, 157, 13, 10), (162, 158, 10, 11), (160, 162, 11, 12), (157, 160, 12, 13), (157, 159, 113, 14), (160, 157, 14, 15), (161, 160, 15, 112), (159, 161, 112, 113), (169, 168, 133, 117), (167, 169, 117, 118), (163, 167, 118, 132), (168, 163, 132, 133), (168, 182, 137, 134), (163, 168, 134, 135), (166, 163, 135, 136), (182, 166, 136, 137), (161, 159, 141, 138), (187, 161, 138, 139), (188, 187, 139, 140), (159, 188, 140, 141), (162, 197, 145, 142), (158, 162, 142, 143), (195, 158, 143, 144), (197, 195, 144, 145), (182, 193, 149, 146), (166, 182, 146, 147), (192, 166, 147, 148), (193, 192, 148, 149), (189, 190, 153, 150), (167, 189, 150, 151), (169, 167, 151, 152), (190, 169, 152, 153), (181, 165, 170, 208), (175, 199, 201, 177), (196, 193, 182, 185), (154, 157, 158, 155), (156, 159, 157, 154), (13, 12, 11, 10), (113, 112, 15, 14), (183, 168, 169, 184), (185, 182, 168, 183), (133, 132, 118, 117), (137, 136, 135, 134), (141, 140, 139, 138), (145, 144, 143, 142), (191, 184, 169, 190), (149, 148, 147, 146), (153, 152, 151, 150), (156, 186, 188, 159), (195, 194, 155, 158), (174, 198, 199, 175), (176, 200, 198, 174), (202, 178, 180, 204), (203, 179, 178, 202), (205, 181, 179, 203), (206, 179, 181, 208), (207, 178, 179, 206), (209, 180, 178, 207), (174, 211, 213, 176), (175, 210, 211, 174), (177, 212, 210, 175), (177, 180, 209, 212), (172, 171, 200, 176), (180, 177, 201, 204), (164, 165, 181, 205), (172, 176, 213, 173), (220, 221, 229, 227), (229, 221, 214, 228), (214, 215, 222, 228), (224, 217, 218, 225), (215, 216, 223, 222), (216, 217, 224, 223), (225, 218, 219, 226), (226, 219, 220, 227), (230, 231, 233, 232), (232, 233, 235, 234), (234, 235, 237, 236), (236, 237, 239, 238), (238, 239, 241, 240), (240, 241, 243, 242), (244, 245, 231, 230), (242, 243, 245, 244), (277, 262, 263, 276), (272, 267, 269, 270), (275, 264, 265, 274), (274, 265, 266, 273), (273, 266, 267, 272), (270, 269, 268, 271), (249, 247, 261, 259, 257, 255, 253, 251), (276, 263, 264, 275), (271, 268, 262, 277), (246, 271, 277, 248), (250, 276, 275, 252), (260, 270, 271, 246), (256, 273, 272, 258), (254, 274, 273, 256), (252, 275, 274, 254), (258, 272, 270, 260), (248, 277, 276, 250), (279, 278, 285, 284, 283, 282, 281, 280), (305, 306, 301, 300), (286, 287, 289, 288), (303, 305, 304, 299), (304, 307, 298, 299), (288, 289, 291, 290), (290, 291, 293, 292), (304, 315, 310), (292, 293, 295, 294), (296, 297, 287, 286), (294, 295, 297, 296), (303, 302, 306, 305), (312, 307, 309), (306, 302, 298, 307), (305, 300, 315, 304), (302, 303, 299, 298), (300, 301, 313, 314), (314, 315, 300), (301, 306, 307, 312), (314, 313, 308, 311), (312, 313, 301), (314, 311, 310, 315), (312, 309, 308, 313), (310, 311, 308, 309, 307, 304), (344, 345, 347, 346), (338, 339, 316, 317), (318, 319, 321, 320), (334, 335, 337, 336), (320, 321, 323, 322), (350, 351, 340, 341), (332, 333, 335, 334), (322, 323, 325, 324), (330, 331, 333, 332), (324, 325, 327, 326), (317, 316, 331, 330), (328, 329, 319, 318), (326, 327, 329, 328), (346, 347, 349, 348), (336, 337, 339, 338), (342, 343, 345, 344), (341, 340, 343, 342), (348, 349, 351, 350), (356, 357, 359, 358), (362, 363, 352, 353), (358, 359, 361, 360), (354, 355, 357, 356), (353, 352, 355, 354), (360, 361, 363, 362), (376, 377, 378, 379, 380, 381), (364, 371, 372, 373, 374, 375), (365, 366, 367, 368, 369, 370), (382, 383, 384, 385, 386, 387), (425, 424, 422, 423), (411, 410, 408, 409), (427, 426, 424, 425), (407, 406, 429, 428), (401, 400, 398, 399), (435, 434, 437, 436, 438, 441), (433, 436, 437, 432), (431, 434, 435, 430), (433, 432, 444), (431, 432, 437, 434), (444, 439, 438, 433), (431, 430, 445), (445, 444, 432, 431), (443, 442, 446, 447), (440, 445, 430, 441), (439, 443, 447, 438), (433, 438, 436), (442, 443, 439, 440), (451, 450, 448, 449), (449, 448, 458, 459), (453, 452, 450, 451), (441, 430, 435), (455, 454, 452, 453), (457, 456, 454, 455), (441, 438, 447, 446), (442, 440, 441, 446), (459, 458, 456, 457), (440, 439, 444, 445), (395, 394, 405, 404), (413, 412, 410, 411), (423, 422, 420, 421), (415, 414, 412, 413), (421, 420, 418, 419), (428, 429, 414, 415), (417, 416, 426, 427), (419, 418, 416, 417), (399, 398, 396, 397), (409, 408, 406, 407), (403, 402, 400, 401), (404, 405, 402, 403), (397, 396, 394, 395), (389, 388, 461, 460), (464, 465, 393, 392), (460, 461, 463, 462), (391, 390, 388, 389), (392, 393, 390, 391), (462, 463, 465, 464), (478, 479, 480, 481, 482, 483), (466, 473, 474, 475, 476, 477), (467, 468, 469, 470, 471, 472), (484, 485, 486, 487, 488, 489), (514, 508, 510), (492, 493, 495, 494), (490, 515, 512, 491), (494, 495, 497, 496), (496, 497, 499, 498), (512, 515, 504, 505), (498, 499, 501, 500), (502, 503, 493, 492), (500, 501, 503, 502), (513, 506, 491, 512), (510, 511, 505, 504), (507, 514, 515, 490), (509, 513, 511), (513, 514, 507, 506), (506, 517, 516, 491), (514, 510, 504, 515), (511, 513, 512, 505), (506, 507, 517), (509, 508, 514, 513), (517, 507, 490, 516), (491, 516, 490), (509, 511, 510, 508), (538, 539, 541, 540), (528, 529, 518, 519), (520, 521, 523, 522), (534, 530, 535), (524, 525, 521, 520), (522, 523, 525, 524), (560, 554, 556), (526, 527, 529, 528), (519, 518, 527, 526), (532, 531, 533), (536, 561, 558, 537), (540, 541, 543, 542), (542, 543, 545, 544), (558, 561, 550, 551), (544, 545, 547, 546), (548, 549, 539, 538), (546, 547, 549, 548), (559, 552, 537, 558), (556, 557, 551, 550), (553, 560, 561, 536), (555, 559, 557), (559, 560, 553, 552), (552, 563, 562, 537), (560, 556, 550, 561), (557, 559, 558, 551), (552, 553, 563), (555, 554, 560, 559), (563, 553, 536, 562), (537, 562, 536), (555, 557, 556, 554), (574, 575, 564, 565), (566, 567, 569, 568), (580, 576, 581), (570, 571, 567, 566), (568, 569, 571, 570), (572, 573, 575, 574), (565, 564, 573, 572), (578, 577, 579), (586, 587, 583, 582), (590, 588, 584, 591), (588, 589, 585, 584), (592, 586, 582, 593), (587, 590, 591, 583), (592, 590, 587, 586), (589, 592, 593, 585), (589, 588, 590, 592), (618, 612, 614), (596, 597, 599, 598), (594, 619, 616, 595), (598, 599, 601, 600), (600, 601, 603, 602), (616, 619, 608, 609), (602, 603, 605, 604), (606, 607, 597, 596), (604, 605, 607, 606), (617, 610, 595, 616), (614, 615, 609, 608), (611, 618, 619, 594), (613, 617, 615), (617, 618, 611, 610), (610, 621, 620, 595), (618, 614, 608, 619), (615, 617, 616, 609), (610, 611, 621), (613, 612, 618, 617), (621, 611, 594, 620), (595, 620, 594), (613, 615, 614, 612), (632, 633, 622, 623), (624, 625, 627, 626), (638, 634, 639), (628, 629, 625, 624), (626, 627, 629, 628), (630, 631, 633, 632), (623, 622, 631, 630), (636, 635, 637), (98, 109, 107, 94), (651, 650, 648, 649), (653, 652, 650, 651), (657, 658, 659, 660, 661, 662, 663, 656), (654, 655, 669, 668, 667, 666, 665, 664), (649, 648, 646, 647), (647, 646, 644, 645), (645, 644, 642, 643), (643, 642, 640, 641), (670, 671, 652, 653), (641, 640, 671, 670), (676, 675, 672, 682), (677, 676, 682, 683), (678, 677, 683, 684), (679, 678, 684, 685), (680, 679, 685, 686), (681, 680, 686, 687), (674, 681, 687, 673), (675, 674, 673, 672), (688, 689, 691, 690), (690, 691, 693, 692), (692, 693, 695, 694), (696, 697, 689, 688), (694, 695, 697, 696), (698, 699, 701, 700), (700, 701, 703, 702), (702, 703, 705, 704), (706, 707, 699, 698), (704, 705, 707, 706), (708, 709, 711, 710), (710, 711, 713, 712), (712, 713, 715, 714), (716, 717, 709, 708), (714, 715, 717, 716), (722, 723, 719, 718), (723, 724, 720, 719), (724, 725, 721, 720), (725, 722, 718, 721), (718, 719, 720, 721), (725, 724, 723, 722), (726, 727, 729, 728), (728, 729, 731, 730), (730, 731, 733, 732), (734, 735, 727, 726), (732, 733, 735, 734), (737, 736, 740, 739, 738), (741, 742, 749), (743, 744, 746, 745), (757, 754, 750, 753), (747, 748, 744, 743), (745, 746, 748, 747), (755, 756, 752, 751), (743, 745, 747), (796, 797, 798, 799), (800, 801, 802, 803), (783, 766, 762, 794, 786), (762, 766, 768, 764), (764, 768, 769, 765), (765, 769, 767, 763), (771, 759, 761, 773), (773, 761, 760, 772), (772, 760, 758, 770), (804, 805, 806, 807), (808, 809, 810, 811), (812, 813, 814, 815), (816, 817, 818, 819), (820, 821, 822, 823), (824, 825, 826, 827), (767, 770, 758, 788, 789, 763), (828, 829, 830, 831), (771, 785, 784, 793, 759), (832, 833, 834, 835), (836, 837, 838, 839), (840, 841, 842, 843), (844, 845, 846, 847), (794, 762, 797, 796), (762, 778, 798, 797), (778, 795, 799, 798), (795, 794, 796, 799), (788, 758, 801, 800), (758, 774, 802, 801), (774, 790, 803, 802), (790, 788, 800, 803), (774, 758, 805, 804), (758, 760, 806, 805), (760, 776, 807, 806), (776, 774, 804, 807), (776, 760, 809, 808), (760, 761, 810, 809), (761, 777, 811, 810), (777, 776, 808, 811), (777, 761, 813, 812), (761, 759, 814, 813), (759, 775, 815, 814), (775, 777, 812, 815), (763, 779, 817, 816), (779, 781, 818, 817), (781, 765, 819, 818), (765, 763, 816, 819), (765, 781, 821, 820), (781, 780, 822, 821), (780, 764, 823, 822), (764, 765, 820, 823), (764, 780, 825, 824), (780, 778, 826, 825), (778, 762, 827, 826), (762, 764, 824, 827), (793, 784, 829, 828), (784, 782, 830, 829), (782, 792, 831, 830), (792, 793, 828, 831), (763, 789, 833, 832), (789, 791, 834, 833), (791, 779, 835, 834), (779, 763, 832, 835), (789, 788, 837, 836), (788, 790, 838, 837), (790, 791, 839, 838), (791, 789, 836, 839), (759, 793, 841, 840), (793, 792, 842, 841), (792, 775, 843, 842), (775, 759, 840, 843), (786, 794, 845, 844), (794, 795, 846, 845), (795, 787, 847, 846), (787, 786, 844, 847), (863, 849, 858, 882), (875, 855, 849, 863), (865, 850, 851, 867), (867, 851, 852, 869), (869, 852, 853, 871), (871, 853, 854, 873), (873, 854, 855, 875), (859, 850, 865), (880, 857, 856, 878), (882, 858, 857, 880), (878, 856, 848, 876), (876, 848, 860), (863, 882, 881, 862), (875, 863, 862, 874), (865, 867, 866, 864), (867, 869, 868, 866), (869, 871, 870, 868), (871, 873, 872, 870), (873, 875, 874, 872), (859, 865, 864), (880, 878, 877, 879), (882, 880, 879, 881), (878, 876, 861, 877), (876, 860, 861), (892, 908, 910, 893), (887, 885, 904, 905), (907, 883, 884, 909), (883, 885, 886, 884), (890, 887, 905, 906), (885, 887, 888, 886), (887, 890, 891, 888), (894, 892, 893, 895), (896, 894, 895, 897), (898, 896, 897, 899), (900, 898, 899, 901), (902, 900, 901, 903), (890, 902, 903, 891), (883, 907, 915, 889), (885, 883, 889, 904), (921, 922, 910, 908), (916, 934, 933, 913), (907, 909, 912, 911), (911, 912, 914, 913), (919, 935, 934, 916), (913, 914, 917, 916), (916, 917, 920, 919), (923, 924, 922, 921), (925, 926, 924, 923), (927, 928, 926, 925), (929, 930, 928, 927), (931, 932, 930, 929), (919, 920, 932, 931), (911, 918, 915, 907), (913, 933, 918, 911)])
me_cube_002.polygons.foreach_set('use_smooth', [0, 0, 0, 0, 0, 0, 0, 1, 1, 1, 1, 0, 0, 0, 0, 0, 0, 0, 0, 0, 0, 0, 0, 1, 0, 0, 0, 0, 0, 0, 0, 0, 0, 0, 0, 0, 0, 1, 1, 1, 1, 1, 1, 1, 1, 0, 0, 0, 0, 0, 0, 0, 0, 0, 0, 0, 0, 0, 1, 1, 1, 1, 1, 1, 1, 1, 1, 1, 1, 1, 1, 1, 1, 1, 1, 1, 1, 1, 1, 1, 1, 1, 1, 1, 1, 1, 1, 1, 1, 1, 1, 1, 1, 1, 1, 1, 1, 1, 1, 1, 1, 1, 1, 1, 1, 1, 1, 1, 1, 1, 1, 1, 1, 1, 1, 1, 1, 1, 1, 1, 1, 1, 1, 1, 1, 1, 1, 1, 1, 1, 1, 1, 1, 1, 1, 1, 1, 1, 1, 1, 1, 1, 1, 1, 1, 1, 1, 1, 1, 1, 1, 1, 1, 1, 1, 1, 1, 1, 0, 1, 0, 0, 1, 1, 0, 1, 1, 1, 0, 0, 0, 0, 0, 0, 0, 0, 0, 0, 0, 0, 0, 1, 1, 1, 1, 1, 1, 1, 1, 1, 1, 1, 1, 1, 1, 1, 1, 1, 1, 1, 1, 1, 1, 1, 1, 0, 0, 0, 0, 1, 1, 1, 1, 1, 0, 0, 0, 0, 0, 0, 0, 0, 0, 0, 0, 0, 0, 1, 1, 1, 0, 1, 1, 0, 0, 1, 0, 1, 1, 1, 1, 1, 1, 1, 1, 1, 1, 1, 1, 1, 1, 1, 1, 1, 1, 1, 0, 0, 0, 0, 0, 1, 0, 1, 1, 0, 1, 1, 1, 0, 0, 0, 0, 0, 0, 0, 0, 0, 0, 0, 0, 0, 1, 1, 1, 0, 1, 1, 0, 1, 1, 0, 0, 1, 1, 0, 1, 1, 1, 0, 0, 0, 0, 0, 0, 0, 0, 0, 0, 0, 0, 0, 1, 1, 0, 1, 1, 1, 1, 0, 0, 0, 0, 0, 0, 0, 0, 0, 0, 1, 0, 1, 1, 0, 1, 1, 1, 0, 0, 0, 0, 0, 0, 0, 0, 0, 0, 0, 0, 0, 1, 1, 0, 1, 1, 1, 1, 0, 0, 1, 1, 0, 0, 1, 1, 1, 1, 1, 1, 1, 1, 1, 1, 1, 1, 1, 1, 1, 1, 1, 1, 1, 1, 1, 1, 1, 1, 1, 1, 1, 1, 1, 0, 0, 0, 0, 0, 0, 1, 1, 1, 1, 1, 0, 0, 1, 0, 1, 1, 0, 0, 1, 1, 1, 1, 1, 1, 1, 1, 1, 1, 1, 1, 1, 1, 1, 1, 1, 1, 1, 1, 1, 1, 1, 1, 1, 1, 1, 1, 1, 1, 1, 1, 1, 1, 1, 1, 1, 1, 1, 1, 1, 1, 1, 1, 1, 1, 1, 1, 1, 1, 1, 1, 1, 1, 1, 1, 1, 1, 1, 1, 1, 1, 1, 1, 1, 1, 1, 1, 1, 1, 1, 1, 1, 1, 0, 0, 0, 0, 0, 0, 0, 0, 0, 0, 0, 0, 0, 0, 0, 0, 0, 0, 0, 0, 0, 0, 0, 0, 1, 1, 1, 1, 1, 1, 1, 1, 1, 1, 1, 1, 1, 1, 1, 1, 1, 1, 1, 1, 1, 1, 1, 1, 1, 1, 1, 1, 1, 1])
_uv = me_cube_002.uv_layers.new(name='UVMap')
_uv.uv.foreach_set('vector', [0.9228, 0.4422, 0.9228, 0.4598, 0.9162, 0.4598, 0.9162, 0.4422, 0.9471, 0.4598, 0.9471, 0.4598, 0.9294, 0.4598, 0.9294, 0.4598, 0.06831, 0.5184, 0.139, 0.5184, 0.139, 0.589, 0.06831, 0.589, 0.9294, 0.4598, 0.9294, 0.4598, 0.9228, 0.4598, 0.9228, 0.4598, 0.9618, 0.4598, 0.9618, 0.4598, 0.9471, 0.4598, 0.9471, 0.4598, 0.2913, 0.4289, 0.2913, 0.4539, 0.2876, 0.4529, 0.2849, 0.4502, 0.2839, 0.4466, 0.2839, 0.4431, 0.2839, 0.4397, 0.2839, 0.4363, 0.2849, 0.4326, 0.2876, 0.4299, 0.9228, 0.4598, 0.9228, 0.4598, 0.9162, 0.4598, 0.9162, 0.4598, 0.9685, 0.6799, 0.9685, 0.6799, 0.9751, 0.6799, 0.9751, 0.6799, 0.9685, 0.6767, 0.9751, 0.6767, 0.9751, 0.6799, 0.9685, 0.6799, 0.9685, 0.669, 0.9751, 0.669, 0.9751, 0.6767, 0.9685, 0.6767, 0.9685, 0.6767, 0.9751, 0.6767, 0.9751, 0.669, 0.9685, 0.669, 0.0271, 0.5184, 0.06831, 0.5184, 0.06831, 0.589, 0.0271, 0.589, 0.139, 0.4595, 0.139, 0.5184, 0.06831, 0.5184, 0.06831, 0.4595, 0.139, 0.5184, 0.06831, 0.5184, 0.06831, 0.589, 0.139, 0.589, 0.139, 0.5184, 0.139, 0.4595, 0.06831, 0.4595, 0.06831, 0.5184, 0.9228, 0.4598, 0.9228, 0.4422, 0.9162, 0.4422, 0.9162, 0.4598, 0.3082, 0.4289, 0.2979, 0.4289, 0.2998, 0.4255, 0.3021, 0.4232, 0.3053, 0.4223, 0.3082, 0.4223, 0.3259, 0.4326, 0.3259, 0.4502, 0.3082, 0.4539, 0.3082, 0.4289, 0.2979, 0.4289, 0.2979, 0.4539, 0.2946, 0.4539, 0.2913, 0.4539, 0.2913, 0.4289, 0.2946, 0.4289, 0.06831, 0.5184, 0.0271, 0.5184, 0.0271, 0.589, 0.06831, 0.589, 0.06831, 0.4595, 0.06831, 0.5184, 0.0271, 0.5184, 0.0271, 0.4595, 0.06831, 0.5184, 0.06831, 0.4595, 0.0271, 0.4595, 0.0271, 0.5184, 0.9294, 0.4422, 0.9294, 0.4319, 0.9294, 0.4337, 0.9294, 0.4361, 0.9294, 0.4392, 0.9294, 0.4422, 0.9685, 0.6799, 0.9751, 0.6799, 0.9751, 0.6767, 0.9685, 0.6767, 0.3082, 0.4289, 0.3082, 0.4539, 0.2979, 0.4539, 0.2979, 0.4289, 0.9294, 0.4598, 0.9294, 0.4422, 0.9228, 0.4422, 0.9228, 0.4598, 0.2979, 0.4539, 0.3082, 0.4539, 0.3082, 0.4605, 0.3053, 0.4605, 0.3021, 0.4596, 0.2998, 0.4573, 0.9162, 0.4422, 0.9228, 0.4422, 0.9228, 0.4422, 0.9162, 0.4422, 0.9294, 0.4598, 0.9294, 0.4422, 0.9294, 0.4422, 0.9294, 0.4598, 0.9228, 0.4422, 0.9228, 0.4598, 0.9228, 0.4598, 0.9228, 0.4422, 0.9228, 0.4598, 0.9294, 0.4598, 0.9294, 0.4598, 0.9228, 0.4598, 0.9294, 0.4422, 0.9294, 0.4598, 0.9228, 0.4598, 0.9228, 0.4422, 0.9294, 0.4319, 0.9294, 0.4422, 0.9294, 0.4422, 0.9294, 0.4392, 0.9294, 0.4361, 0.9294, 0.4337, 0.9228, 0.4422, 0.9162, 0.4422, 0.9162, 0.4422, 0.9228, 0.4422, 0.9294, 0.4422, 0.9294, 0.4598, 0.9294, 0.4598, 0.9294, 0.4422, 0.9228, 0.4598, 0.9228, 0.4422, 0.9228, 0.4422, 0.9228, 0.4598, 0.9294, 0.4598, 0.9228, 0.4598, 0.9228, 0.4598, 0.9294, 0.4598, 0.9162, 0.451, 0.9044, 0.451, 0.9044, 0.4572, 0.9162, 0.4572, 0.9162, 0.4572, 0.9044, 0.4572, 0.9044, 0.4598, 0.9162, 0.4598, 0.9162, 0.4598, 0.9044, 0.4598, 0.9044, 0.4572, 0.9162, 0.4572, 0.9162, 0.4572, 0.9044, 0.4572, 0.9044, 0.451, 0.9162, 0.451, 0.9162, 0.451, 0.9044, 0.451, 0.9044, 0.4447, 0.9162, 0.4447, 0.9162, 0.4447, 0.9044, 0.4447, 0.9044, 0.4422, 0.9162, 0.4422, 0.9162, 0.4447, 0.9044, 0.4447, 0.9044, 0.451, 0.9162, 0.451, 0.9162, 0.4422, 0.9044, 0.4422, 0.9044, 0.4447, 0.9162, 0.4447, 0.9044, 0.4572, 0.9044, 0.451, 0.9044, 0.4447, 0.9044, 0.4422, 0.9044, 0.4447, 0.9044, 0.451, 0.9044, 0.4572, 0.9044, 0.4598, 0.7257, 0.9844, 0.5927, 0.9844, 0.5927, 0.9579, 0.7257, 0.9579, 0.5927, 0.9844, 0.7257, 0.9844, 0.7257, 0.9579, 0.5927, 0.9579, 0.8901, 0.8475, 0.5927, 0.8475, 0.6222, 0.821, 0.8901, 0.821, 0.4076, 0.4252, 0.4076, 0.4576, 0.3332, 0.4576, 0.3332, 0.4252, 0.5927, 0.8475, 0.8901, 0.8475, 0.8901, 0.821, 0.6222, 0.821, 0.5927, 0.8942, 0.7694, 0.8942, 0.7694, 0.8677, 0.5927, 0.8677, 0.5927, 0.9393, 0.7929, 0.9393, 0.7929, 0.9128, 0.5927, 0.9128, 0.535, 0.4236, 0.5427, 0.428, 0.5459, 0.4363, 0.5459, 0.4466, 0.5427, 0.4548, 0.535, 0.4592, 0.7929, 0.9393, 0.5927, 0.9393, 0.5927, 0.9128, 0.7929, 0.9128, 0.7694, 0.8942, 0.5927, 0.8942, 0.5927, 0.8677, 0.7694, 0.8677, 0.5018, 0.4186, 0.5018, 0.4642, 0.4517, 0.4642, 0.4517, 0.4186, 0.4517, 0.4186, 0.4517, 0.4642, 0.4076, 0.4576, 0.4076, 0.4252, 0.9228, 0.4337, 0.9228, 0.4361, 0.9221, 0.4356, 0.9221, 0.4343, 0.9162, 0.4337, 0.9228, 0.4337, 0.9221, 0.4343, 0.9169, 0.4343, 0.9162, 0.4361, 0.9162, 0.4337, 0.9169, 0.4343, 0.9169, 0.4356, 0.9228, 0.4361, 0.9162, 0.4361, 0.9169, 0.4356, 0.9221, 0.4356, 0.9228, 0.4361, 0.9228, 0.4392, 0.9221, 0.4385, 0.9221, 0.4368, 0.9162, 0.4361, 0.9228, 0.4361, 0.9221, 0.4368, 0.9169, 0.4368, 0.9162, 0.4392, 0.9162, 0.4361, 0.9169, 0.4368, 0.9169, 0.4385, 0.9228, 0.4392, 0.9162, 0.4392, 0.9169, 0.4385, 0.9221, 0.4385, 0.9228, 0.4392, 0.9228, 0.4361, 0.9221, 0.4368, 0.9221, 0.4385, 0.9162, 0.4392, 0.9228, 0.4392, 0.9221, 0.4385, 0.9169, 0.4385, 0.9162, 0.4361, 0.9162, 0.4392, 0.9169, 0.4385, 0.9169, 0.4368, 0.9228, 0.4361, 0.9162, 0.4361, 0.9169, 0.4368, 0.9221, 0.4368, 0.9228, 0.4361, 0.9228, 0.4337, 0.9221, 0.4343, 0.9221, 0.4356, 0.9162, 0.4361, 0.9228, 0.4361, 0.9221, 0.4356, 0.9169, 0.4356, 0.9162, 0.4337, 0.9162, 0.4361, 0.9169, 0.4356, 0.9169, 0.4343, 0.9228, 0.4337, 0.9162, 0.4337, 0.9169, 0.4343, 0.9221, 0.4343, 0.9162, 0.4392, 0.9228, 0.4392, 0.9221, 0.44, 0.9169, 0.44, 0.9162, 0.4422, 0.9162, 0.4392, 0.9169, 0.44, 0.9169, 0.4414, 0.9228, 0.4422, 0.9162, 0.4422, 0.9169, 0.4414, 0.9221, 0.4414, 0.9228, 0.4392, 0.9228, 0.4422, 0.9221, 0.4414, 0.9221, 0.44, 0.9162, 0.4337, 0.9162, 0.4319, 0.9169, 0.4322, 0.9169, 0.4334, 0.9228, 0.4337, 0.9162, 0.4337, 0.9169, 0.4334, 0.9221, 0.4334, 0.9228, 0.4319, 0.9228, 0.4337, 0.9221, 0.4334, 0.9221, 0.4322, 0.9162, 0.4319, 0.9228, 0.4319, 0.9221, 0.4322, 0.9169, 0.4322, 0.9228, 0.4337, 0.9228, 0.4319, 0.9221, 0.4322, 0.9221, 0.4334, 0.9162, 0.4337, 0.9228, 0.4337, 0.9221, 0.4334, 0.9169, 0.4334, 0.9162, 0.4319, 0.9162, 0.4337, 0.9169, 0.4334, 0.9169, 0.4322, 0.9228, 0.4319, 0.9162, 0.4319, 0.9169, 0.4322, 0.9221, 0.4322, 0.9162, 0.4422, 0.9228, 0.4422, 0.9221, 0.4414, 0.9169, 0.4414, 0.9162, 0.4392, 0.9162, 0.4422, 0.9169, 0.4414, 0.9169, 0.44, 0.9228, 0.4392, 0.9162, 0.4392, 0.9169, 0.44, 0.9221, 0.44, 0.9228, 0.4422, 0.9228, 0.4392, 0.9221, 0.44, 0.9221, 0.4414, 0.9471, 0.426, 0.9471, 0.4319, 0.9294, 0.4319, 0.9294, 0.426, 0.9471, 0.4196, 0.9618, 0.4196, 0.9618, 0.4186, 0.9471, 0.4186, 0.9294, 0.4319, 0.9228, 0.4319, 0.9228, 0.4337, 0.9294, 0.4337, 0.9294, 0.4361, 0.9228, 0.4361, 0.9228, 0.4337, 0.9294, 0.4337, 0.9294, 0.4392, 0.9228, 0.4392, 0.9228, 0.4361, 0.9294, 0.4361, 0.949, 0.8875, 0.949, 0.8926, 0.9477, 0.8926, 0.9477, 0.8875, 0.9519, 0.8875, 0.9519, 0.8926, 0.9502, 0.8926, 0.9502, 0.8875, 0.9294, 0.4361, 0.9228, 0.4361, 0.9228, 0.4392, 0.9294, 0.4392, 0.9294, 0.4337, 0.9228, 0.4337, 0.9228, 0.4361, 0.9294, 0.4361, 0.9502, 0.8875, 0.9502, 0.8926, 0.9519, 0.8926, 0.9519, 0.8875, 0.9477, 0.8875, 0.9477, 0.8926, 0.949, 0.8926, 0.949, 0.8875, 0.9534, 0.8875, 0.9549, 0.8875, 0.9549, 0.8926, 0.9534, 0.8926, 0.9456, 0.8926, 0.9456, 0.8875, 0.9468, 0.8875, 0.9468, 0.8926, 0.9294, 0.4422, 0.9294, 0.4392, 0.9228, 0.4392, 0.9228, 0.4422, 0.9456, 0.8875, 0.9456, 0.8926, 0.9468, 0.8926, 0.9468, 0.8875, 0.9549, 0.8875, 0.9534, 0.8875, 0.9534, 0.8926, 0.9549, 0.8926, 0.9294, 0.4392, 0.9294, 0.4422, 0.9228, 0.4422, 0.9228, 0.4392, 0.9228, 0.4319, 0.9294, 0.4319, 0.9294, 0.4337, 0.9228, 0.4337, 0.9471, 0.4223, 0.9618, 0.4223, 0.9618, 0.4196, 0.9471, 0.4196, 0.9471, 0.426, 0.9618, 0.426, 0.9618, 0.4223, 0.9471, 0.4223, 0.9618, 0.4196, 0.9471, 0.4196, 0.9471, 0.4186, 0.9618, 0.4186, 0.9618, 0.4223, 0.9471, 0.4223, 0.9471, 0.4196, 0.9618, 0.4196, 0.9618, 0.426, 0.9471, 0.426, 0.9471, 0.4223, 0.9618, 0.4223, 0.9294, 0.4223, 0.9471, 0.4223, 0.9471, 0.426, 0.9294, 0.426, 0.9294, 0.4196, 0.9471, 0.4196, 0.9471, 0.4223, 0.9294, 0.4223, 0.9294, 0.4186, 0.9471, 0.4186, 0.9471, 0.4196, 0.9294, 0.4196, 0.9471, 0.4223, 0.9294, 0.4223, 0.9294, 0.426, 0.9471, 0.426, 0.9471, 0.4196, 0.9294, 0.4196, 0.9294, 0.4223, 0.9471, 0.4223, 0.9471, 0.4186, 0.9294, 0.4186, 0.9294, 0.4196, 0.9471, 0.4196, 0.9471, 0.4186, 0.9471, 0.4186, 0.9294, 0.4186, 0.9294, 0.4186, 0.9471, 0.4319, 0.9618, 0.4319, 0.9618, 0.426, 0.9471, 0.426, 0.9471, 0.4186, 0.9471, 0.4186, 0.9618, 0.4186, 0.9618, 0.4186, 0.9618, 0.4319, 0.9471, 0.4319, 0.9471, 0.426, 0.9618, 0.426, 0.9471, 0.4319, 0.9471, 0.426, 0.9294, 0.426, 0.9294, 0.4319, 0.6425, 0.7735, 0.6584, 0.7669, 0.6288, 0.581, 0.6115, 0.581, 0.6288, 0.581, 0.6584, 0.7669, 0.6969, 0.751, 0.6704, 0.581, 0.6969, 0.751, 0.7354, 0.7351, 0.7121, 0.581, 0.6704, 0.581, 0.7121, 0.581, 0.7354, 0.7351, 0.6969, 0.751, 0.6704, 0.581, 0.7354, 0.7351, 0.7513, 0.7285, 0.7293, 0.581, 0.7121, 0.581, 0.7513, 0.7285, 0.7354, 0.7351, 0.7121, 0.581, 0.7293, 0.581, 0.6704, 0.581, 0.6969, 0.751, 0.6584, 0.7669, 0.6288, 0.581, 0.6288, 0.581, 0.6584, 0.7669, 0.6425, 0.7735, 0.6115, 0.581, 0.8543, 0.5243, 0.8749, 0.7363, 0.8999, 0.7259, 0.8814, 0.5243, 0.8814, 0.5243, 0.8999, 0.7259, 0.9103, 0.7216, 0.8926, 0.5243, 0.8926, 0.5243, 0.9103, 0.7216, 0.8999, 0.7259, 0.8814, 0.5243, 0.8814, 0.5243, 0.8999, 0.7259, 0.8749, 0.7363, 0.8543, 0.5243, 0.8543, 0.5243, 0.8749, 0.7363, 0.8499, 0.7466, 0.8272, 0.5243, 0.8272, 0.5243, 0.8499, 0.7466, 0.8395, 0.7509, 0.816, 0.5243, 0.8272, 0.5243, 0.8499, 0.7466, 0.8749, 0.7363, 0.8543, 0.5243, 0.816, 0.5243, 0.8395, 0.7509, 0.8499, 0.7466, 0.8272, 0.5243, 0.7375, 0.5526, 0.7121, 0.581, 0.7293, 0.581, 0.7573, 0.5526, 0.5806, 0.5526, 0.6115, 0.581, 0.6288, 0.581, 0.6004, 0.5526, 0.7375, 0.5526, 0.7121, 0.581, 0.6704, 0.581, 0.6689, 0.5526, 0.6689, 0.5526, 0.6704, 0.581, 0.6288, 0.581, 0.6004, 0.5526, 0.6004, 0.5526, 0.6288, 0.581, 0.6115, 0.581, 0.5806, 0.5526, 0.6004, 0.5526, 0.6288, 0.581, 0.6704, 0.581, 0.6689, 0.5526, 0.7354, 0.7351, 0.6969, 0.751, 0.6584, 0.7669, 0.6425, 0.7735, 0.6584, 0.7669, 0.6969, 0.751, 0.7354, 0.7351, 0.7513, 0.7285, 0.7573, 0.5526, 0.7293, 0.581, 0.7121, 0.581, 0.7375, 0.5526, 0.6689, 0.5526, 0.6704, 0.581, 0.7121, 0.581, 0.7375, 0.5526, 0.6469, 0.5243, 0.6689, 0.5526, 0.7375, 0.5526, 0.7571, 0.5243, 0.7794, 0.5243, 0.7573, 0.5526, 0.7375, 0.5526, 0.7571, 0.5243, 0.5514, 0.5243, 0.6004, 0.5526, 0.6689, 0.5526, 0.6469, 0.5243, 0.5514, 0.5243, 0.6004, 0.5526, 0.5806, 0.5526, 0.5291, 0.5243, 0.6469, 0.5243, 0.6689, 0.5526, 0.6004, 0.5526, 0.5514, 0.5243, 0.7571, 0.5243, 0.7375, 0.5526, 0.6689, 0.5526, 0.6469, 0.5243, 0.5291, 0.5243, 0.5806, 0.5526, 0.6004, 0.5526, 0.5514, 0.5243, 0.7571, 0.5243, 0.7375, 0.5526, 0.7573, 0.5526, 0.7794, 0.5243, 0.8999, 0.7259, 0.8749, 0.7363, 0.8499, 0.7466, 0.8395, 0.7509, 0.8499, 0.7466, 0.8749, 0.7363, 0.8999, 0.7259, 0.9103, 0.7216, 0.5027, 0.7463, 0.5027, 0.8434, 0.4202, 0.8522, 0.4202, 0.7375, 0.4497, 0.8837, 0.4497, 0.8925, 0.4777, 0.8925, 0.4777, 0.8837, 0.5439, 0.9533, 0.5027, 0.9709, 0.5027, 0.9121, 0.5439, 0.9238, 0.5027, 0.9121, 0.5027, 0.9121, 0.5439, 0.9238, 0.5439, 0.9238, 0.4777, 0.8837, 0.4777, 0.8925, 0.4777, 0.8925, 0.4777, 0.8837, 0.4777, 0.8837, 0.4777, 0.8925, 0.4497, 0.8925, 0.4497, 0.8837, 0.5027, 0.9121, 0.4202, 0.9386, 0.4202, 0.9121, 0.4497, 0.8837, 0.4497, 0.8925, 0.4216, 0.8925, 0.4216, 0.8837, 0.4216, 0.8837, 0.4216, 0.8925, 0.4497, 0.8925, 0.4497, 0.8837, 0.4216, 0.8837, 0.4216, 0.8925, 0.4216, 0.8925, 0.4216, 0.8837, 0.5439, 0.7507, 0.5439, 0.839, 0.5027, 0.8434, 0.5027, 0.7463, 0.4202, 0.9386, 0.5027, 0.9121, 0.4202, 0.9121, 0.5027, 0.9709, 0.5439, 0.9533, 0.5439, 0.9238, 0.5027, 0.9121, 0.5027, 0.9709, 0.4202, 0.9709, 0.4202, 0.9386, 0.5027, 0.9121, 0.5439, 0.9533, 0.5439, 0.9533, 0.5439, 0.9238, 0.5439, 0.9238, 0.4202, 0.9709, 0.4202, 0.9709, 0.4055, 0.9386, 0.4055, 0.9386, 0.4055, 0.9386, 0.4202, 0.9386, 0.4202, 0.9709, 0.4202, 0.9709, 0.5027, 0.9709, 0.5027, 0.9121, 0.4202, 0.9386, 0.4055, 0.9386, 0.4055, 0.9386, 0.4055, 0.9121, 0.4055, 0.9121, 0.4202, 0.9386, 0.4055, 0.9386, 0.4202, 0.9709, 0.4055, 0.9386, 0.4055, 0.9121, 0.4202, 0.9121, 0.4202, 0.9386, 0.4202, 0.9386, 0.4202, 0.9121, 0.4055, 0.9121, 0.4055, 0.9386, 0.4202, 0.8925, 0.4055, 0.8925, 0.4055, 0.8925, 0.4202, 0.8925, 0.5027, 0.8925, 0.5027, 0.8925, 0.3172, 0.9177, 0.4055, 0.9177, 0.4055, 0.9253, 0.3172, 0.9253, 0.3172, 0.933, 0.4055, 0.933, 0.4055, 0.9253, 0.3172, 0.9253, 0.3172, 0.9253, 0.4055, 0.9253, 0.4055, 0.9177, 0.3172, 0.9177, 0.3172, 0.9253, 0.4055, 0.9253, 0.4055, 0.933, 0.3172, 0.933, 0.3172, 0.9177, 0.4055, 0.9177, 0.4055, 0.9177, 0.3172, 0.9177, 0.3172, 0.933, 0.4055, 0.933, 0.4055, 0.9253, 0.3172, 0.9253, 0.3172, 0.9177, 0.4055, 0.9177, 0.4055, 0.9253, 0.3172, 0.9253, 0.3172, 0.9177, 0.4055, 0.9177, 0.4055, 0.9253, 0.3172, 0.9253, 0.3172, 0.9177, 0.4055, 0.9177, 0.4055, 0.9177, 0.3172, 0.9177, 0.3172, 0.9253, 0.4055, 0.9253, 0.4055, 0.933, 0.3172, 0.933, 0.3172, 0.9253, 0.4055, 0.9253, 0.4055, 0.9177, 0.3172, 0.9177, 0.3172, 0.933, 0.4055, 0.933, 0.4055, 0.9253, 0.3172, 0.9253, 0.3172, 0.933, 0.4055, 0.933, 0.4055, 0.933, 0.3172, 0.933, 0.3172, 0.9253, 0.4055, 0.9253, 0.4055, 0.933, 0.3172, 0.933, 0.3172, 0.933, 0.4055, 0.933, 0.4055, 0.933, 0.3172, 0.933, 0.3172, 0.9177, 0.4055, 0.9177, 0.4055, 0.9177, 0.3172, 0.9177, 0.3172, 0.9253, 0.4055, 0.9253, 0.4055, 0.9177, 0.3172, 0.9177, 0.3172, 0.933, 0.4055, 0.933, 0.4055, 0.933, 0.3172, 0.933, 0.3172, 0.9177, 0.4055, 0.9177, 0.4055, 0.9253, 0.3172, 0.9253, 0.3172, 0.933, 0.4055, 0.933, 0.4055, 0.9253, 0.3172, 0.9253, 0.3172, 0.9253, 0.4055, 0.9253, 0.4055, 0.933, 0.3172, 0.933, 0.3172, 0.9177, 0.4055, 0.9177, 0.4055, 0.9177, 0.3172, 0.9177, 0.3172, 0.9253, 0.4055, 0.9253, 0.4055, 0.9177, 0.3172, 0.9177, 0.3172, 0.933, 0.4055, 0.933, 0.4055, 0.933, 0.3172, 0.933, 0.3172, 0.9253, 0.3172, 0.9177, 0.3172, 0.9177, 0.3172, 0.9253, 0.3172, 0.933, 0.3172, 0.933, 0.3172, 0.9253, 0.3172, 0.9177, 0.3172, 0.9177, 0.3172, 0.9253, 0.3172, 0.933, 0.3172, 0.933, 0.3172, 0.9253, 0.3172, 0.9177, 0.3172, 0.9177, 0.3172, 0.9253, 0.3172, 0.933, 0.3172, 0.933, 0.3172, 0.9253, 0.3172, 0.9177, 0.3172, 0.9177, 0.3172, 0.9253, 0.3172, 0.933, 0.3172, 0.933, 0.3172, 0.9177, 0.4055, 0.9177, 0.4055, 0.9177, 0.3172, 0.9177, 0.3172, 0.9253, 0.4055, 0.9253, 0.4055, 0.933, 0.3172, 0.933, 0.3172, 0.9253, 0.4055, 0.9253, 0.4055, 0.9177, 0.3172, 0.9177, 0.3172, 0.933, 0.4055, 0.933, 0.4055, 0.9253, 0.3172, 0.9253, 0.3172, 0.9177, 0.4055, 0.9177, 0.4055, 0.9253, 0.3172, 0.9253, 0.4202, 0.8925, 0.4055, 0.8925, 0.4055, 0.8925, 0.4202, 0.8925, 0.5027, 0.8925, 0.5027, 0.8925, 0.4202, 0.9386, 0.4202, 0.9121, 0.4055, 0.9121, 0.4055, 0.9386, 0.4055, 0.9386, 0.4055, 0.9121, 0.4202, 0.9121, 0.4202, 0.9386, 0.4202, 0.9386, 0.4055, 0.9386, 0.4202, 0.9709, 0.4055, 0.9386, 0.4055, 0.9386, 0.4055, 0.9121, 0.4055, 0.9121, 0.4202, 0.9709, 0.5027, 0.9709, 0.5027, 0.9121, 0.4202, 0.9386, 0.4055, 0.9386, 0.4202, 0.9386, 0.4202, 0.9709, 0.4202, 0.9709, 0.4202, 0.9709, 0.4055, 0.9386, 0.4055, 0.9386, 0.5439, 0.9533, 0.5439, 0.9533, 0.5439, 0.9238, 0.5439, 0.9238, 0.5027, 0.9709, 0.4202, 0.9709, 0.4202, 0.9386, 0.5027, 0.9121, 0.5027, 0.9709, 0.5439, 0.9533, 0.5439, 0.9238, 0.5027, 0.9121, 0.4202, 0.9386, 0.5027, 0.9121, 0.4202, 0.9121, 0.5439, 0.7507, 0.5439, 0.839, 0.5027, 0.8434, 0.5027, 0.7463, 0.4216, 0.8837, 0.4216, 0.8925, 0.4216, 0.8925, 0.4216, 0.8837, 0.4216, 0.8837, 0.4216, 0.8925, 0.4497, 0.8925, 0.4497, 0.8837, 0.4497, 0.8837, 0.4497, 0.8925, 0.4216, 0.8925, 0.4216, 0.8837, 0.5027, 0.9121, 0.4202, 0.9386, 0.4202, 0.9121, 0.4777, 0.8837, 0.4777, 0.8925, 0.4497, 0.8925, 0.4497, 0.8837, 0.4777, 0.8837, 0.4777, 0.8925, 0.4777, 0.8925, 0.4777, 0.8837, 0.5027, 0.9121, 0.5027, 0.9121, 0.5439, 0.9238, 0.5439, 0.9238, 0.5439, 0.9533, 0.5027, 0.9709, 0.5027, 0.9121, 0.5439, 0.9238, 0.4497, 0.8837, 0.4497, 0.8925, 0.4777, 0.8925, 0.4777, 0.8837, 0.5027, 0.7463, 0.5027, 0.8434, 0.4202, 0.8522, 0.4202, 0.7375, 0.3172, 0.933, 0.4055, 0.933, 0.4055, 0.9253, 0.3172, 0.9253, 0.3172, 0.9177, 0.4055, 0.9177, 0.4055, 0.9253, 0.3172, 0.9253, 0.3172, 0.9177, 0.4055, 0.9177, 0.4055, 0.9253, 0.3172, 0.9253, 0.3172, 0.9177, 0.4055, 0.9177, 0.4055, 0.9177, 0.3172, 0.9177, 0.3172, 0.9253, 0.4055, 0.9253, 0.4055, 0.933, 0.3172, 0.933, 0.3172, 0.9253, 0.4055, 0.9253, 0.4055, 0.9177, 0.3172, 0.9177, 0.3172, 0.933, 0.4055, 0.933, 0.4055, 0.9253, 0.3172, 0.9253, 0.3172, 0.933, 0.4055, 0.933, 0.4055, 0.933, 0.3172, 0.933, 0.3172, 0.9253, 0.4055, 0.9253, 0.4055, 0.933, 0.3172, 0.933, 0.3172, 0.933, 0.4055, 0.933, 0.4055, 0.933, 0.3172, 0.933, 0.3172, 0.9177, 0.4055, 0.9177, 0.4055, 0.9177, 0.3172, 0.9177, 0.3172, 0.9253, 0.4055, 0.9253, 0.4055, 0.9177, 0.3172, 0.9177, 0.3172, 0.933, 0.4055, 0.933, 0.4055, 0.933, 0.3172, 0.933, 0.3172, 0.9177, 0.4055, 0.9177, 0.4055, 0.9253, 0.3172, 0.9253, 0.3172, 0.933, 0.4055, 0.933, 0.4055, 0.9253, 0.3172, 0.9253, 0.3172, 0.9253, 0.4055, 0.9253, 0.4055, 0.933, 0.3172, 0.933, 0.3172, 0.9177, 0.4055, 0.9177, 0.4055, 0.9177, 0.3172, 0.9177, 0.3172, 0.9253, 0.4055, 0.9253, 0.4055, 0.9177, 0.3172, 0.9177, 0.3172, 0.933, 0.4055, 0.933, 0.4055, 0.933, 0.3172, 0.933, 0.3172, 0.9253, 0.3172, 0.9177, 0.3172, 0.9177, 0.3172, 0.9253, 0.3172, 0.933, 0.3172, 0.933, 0.3172, 0.9253, 0.3172, 0.9177, 0.3172, 0.9177, 0.3172, 0.9253, 0.3172, 0.933, 0.3172, 0.933, 0.3172, 0.9253, 0.3172, 0.9177, 0.3172, 0.9177, 0.3172, 0.9253, 0.3172, 0.933, 0.3172, 0.933, 0.3172, 0.9253, 0.3172, 0.9177, 0.3172, 0.9177, 0.3172, 0.9253, 0.3172, 0.933, 0.3172, 0.933, 0.2004, 0.9886, 0.1621, 0.9886, 0.1091, 0.9562, 0.168, 0.8837, 0.168, 0.8984, 0.1323, 0.8984, 0.1323, 0.8837, 0.2534, 0.8984, 0.2004, 0.8984, 0.2004, 0.8984, 0.2534, 0.8984, 0.1323, 0.8837, 0.1323, 0.8984, 0.1323, 0.8984, 0.1323, 0.8837, 0.1323, 0.8837, 0.1323, 0.8984, 0.168, 0.8984, 0.168, 0.8837, 0.2004, 0.8984, 0.2004, 0.8984, 0.1091, 0.8984, 0.1091, 0.8984, 0.168, 0.8837, 0.168, 0.8984, 0.2037, 0.8984, 0.2037, 0.8837, 0.2037, 0.8837, 0.2037, 0.8984, 0.168, 0.8984, 0.168, 0.8837, 0.2037, 0.8837, 0.2037, 0.8984, 0.2037, 0.8984, 0.2037, 0.8837, 0.2004, 0.9886, 0.2534, 0.9886, 0.2534, 0.9179, 0.2004, 0.9179, 0.1091, 0.9562, 0.1091, 0.9562, 0.1091, 0.9179, 0.1091, 0.9179, 0.2534, 0.9886, 0.2004, 0.9886, 0.2004, 0.9179, 0.2534, 0.9179, 0.1621, 0.9886, 0.2004, 0.9886, 0.1091, 0.9562, 0.2004, 0.737, 0.2004, 0.8548, 0.2534, 0.84, 0.2534, 0.7517, 0.2534, 0.9886, 0.274, 0.9886, 0.274, 0.9179, 0.2534, 0.9179, 0.2004, 0.9886, 0.1091, 0.9562, 0.1091, 0.9179, 0.2004, 0.9179, 0.1091, 0.9562, 0.2004, 0.9886, 0.2004, 0.9179, 0.1091, 0.9179, 0.2534, 0.7517, 0.2534, 0.84, 0.274, 0.7959, 0.1621, 0.737, 0.1621, 0.8548, 0.2004, 0.8548, 0.2004, 0.737, 0.274, 0.9886, 0.2534, 0.9886, 0.2534, 0.9179, 0.274, 0.9179, 0.2534, 0.8984, 0.274, 0.8984, 0.2534, 0.8984, 0.1621, 0.9886, 0.1091, 0.9562, 0.1091, 0.9562, 0.1621, 0.9886, 0.168, 0.8837, 0.168, 0.8984, 0.1323, 0.8984, 0.1323, 0.8837, 0.1415, 0.975, 0.01492, 0.975, 0.01492, 0.9724, 0.1415, 0.9724, 0.1415, 0.9724, 0.01492, 0.9724, 0.01492, 0.9699, 0.1415, 0.9699, 0.01492, 0.9699, 0.01492, 0.9724, 0.01492, 0.975, 0.1415, 0.975, 0.01492, 0.975, 0.01492, 0.9724, 0.1415, 0.9724, 0.1415, 0.9699, 0.01492, 0.9699, 0.01492, 0.975, 0.1415, 0.975, 0.2004, 0.9886, 0.1621, 0.9886, 0.1091, 0.9562, 0.1415, 0.9699, 0.01492, 0.9699, 0.01492, 0.975, 0.1415, 0.975, 0.1415, 0.9724, 0.01492, 0.9724, 0.01492, 0.9699, 0.1415, 0.9699, 0.01492, 0.9699, 0.01492, 0.9724, 0.01492, 0.975, 0.2534, 0.8984, 0.2004, 0.8984, 0.2004, 0.8984, 0.2534, 0.8984, 0.1323, 0.8837, 0.1323, 0.8984, 0.1323, 0.8984, 0.1323, 0.8837, 0.1323, 0.8837, 0.1323, 0.8984, 0.168, 0.8984, 0.168, 0.8837, 0.2004, 0.8984, 0.2004, 0.8984, 0.1091, 0.8984, 0.1091, 0.8984, 0.168, 0.8837, 0.168, 0.8984, 0.2037, 0.8984, 0.2037, 0.8837, 0.2037, 0.8837, 0.2037, 0.8984, 0.168, 0.8984, 0.168, 0.8837, 0.2037, 0.8837, 0.2037, 0.8984, 0.2037, 0.8984, 0.2037, 0.8837, 0.2004, 0.9886, 0.2534, 0.9886, 0.2534, 0.9179, 0.2004, 0.9179, 0.1091, 0.9562, 0.1091, 0.9562, 0.1091, 0.9179, 0.1091, 0.9179, 0.2534, 0.9886, 0.2004, 0.9886, 0.2004, 0.9179, 0.2534, 0.9179, 0.1621, 0.9886, 0.2004, 0.9886, 0.1091, 0.9562, 0.2004, 0.8548, 0.2004, 0.737, 0.2534, 0.7517, 0.2534, 0.84, 0.2534, 0.9886, 0.274, 0.9886, 0.274, 0.9179, 0.2534, 0.9179, 0.2004, 0.9886, 0.1091, 0.9562, 0.1091, 0.9179, 0.2004, 0.9179, 0.1091, 0.9562, 0.2004, 0.9886, 0.2004, 0.9179, 0.1091, 0.9179, 0.2534, 0.84, 0.2534, 0.7517, 0.274, 0.7959, 0.1621, 0.8548, 0.1621, 0.737, 0.2004, 0.737, 0.2004, 0.8548, 0.274, 0.9886, 0.2534, 0.9886, 0.2534, 0.9179, 0.274, 0.9179, 0.2534, 0.8984, 0.274, 0.8984, 0.2534, 0.8984, 0.1621, 0.9886, 0.1091, 0.9562, 0.1091, 0.9562, 0.1621, 0.9886, 0.1415, 0.975, 0.01492, 0.975, 0.01492, 0.9724, 0.1415, 0.9724, 0.1415, 0.9724, 0.01492, 0.9724, 0.01492, 0.9699, 0.1415, 0.9699, 0.01492, 0.9699, 0.01492, 0.9724, 0.01492, 0.975, 0.1415, 0.975, 0.01492, 0.975, 0.01492, 0.9724, 0.1415, 0.9724, 0.1415, 0.9699, 0.01492, 0.9699, 0.01492, 0.975, 0.1415, 0.975, 0.1415, 0.9699, 0.01492, 0.9699, 0.01492, 0.975, 0.1415, 0.975, 0.1415, 0.9724, 0.01492, 0.9724, 0.01492, 0.9699, 0.1415, 0.9699, 0.01492, 0.9699, 0.01492, 0.9724, 0.01492, 0.975, 0.9589, 0.7111, 0.9589, 0.7111, 0.9751, 0.7111, 0.9751, 0.7111, 0.4397, 0.6921, 0.5869, 0.6921, 0.5869, 0.6273, 0.4397, 0.6273, 0.9589, 0.8134, 0.9589, 0.8134, 0.9751, 0.8134, 0.9751, 0.8134, 0.4397, 0.6921, 0.1777, 0.6921, 0.1777, 0.6273, 0.4397, 0.6273, 0.1777, 0.6921, 0.4397, 0.6921, 0.4397, 0.6273, 0.1777, 0.6273, 0.7012, 0.4193, 0.7012, 0.4635, 0.6357, 0.4635, 0.6357, 0.4193, 0.5869, 0.6921, 0.4397, 0.6921, 0.4397, 0.6273, 0.5869, 0.6273, 0.7381, 0.4237, 0.7381, 0.4591, 0.7012, 0.4635, 0.7012, 0.4193, 0.2004, 0.9886, 0.1621, 0.9886, 0.1091, 0.9562, 0.168, 0.8837, 0.168, 0.8984, 0.1323, 0.8984, 0.1323, 0.8837, 0.2534, 0.8984, 0.2004, 0.8984, 0.2004, 0.8984, 0.2534, 0.8984, 0.1323, 0.8837, 0.1323, 0.8984, 0.1323, 0.8984, 0.1323, 0.8837, 0.1323, 0.8837, 0.1323, 0.8984, 0.168, 0.8984, 0.168, 0.8837, 0.2004, 0.8984, 0.2004, 0.8984, 0.1091, 0.8984, 0.1091, 0.8984, 0.168, 0.8837, 0.168, 0.8984, 0.2037, 0.8984, 0.2037, 0.8837, 0.2037, 0.8837, 0.2037, 0.8984, 0.168, 0.8984, 0.168, 0.8837, 0.2037, 0.8837, 0.2037, 0.8984, 0.2037, 0.8984, 0.2037, 0.8837, 0.2004, 0.9886, 0.2534, 0.9886, 0.2534, 0.9179, 0.2004, 0.9179, 0.1091, 0.9562, 0.1091, 0.9562, 0.1091, 0.9179, 0.1091, 0.9179, 0.2534, 0.9886, 0.2004, 0.9886, 0.2004, 0.9179, 0.2534, 0.9179, 0.1621, 0.9886, 0.2004, 0.9886, 0.1091, 0.9562, 0.2004, 0.737, 0.2004, 0.8548, 0.2534, 0.84, 0.2534, 0.7517, 0.2534, 0.9886, 0.274, 0.9886, 0.274, 0.9179, 0.2534, 0.9179, 0.2004, 0.9886, 0.1091, 0.9562, 0.1091, 0.9179, 0.2004, 0.9179, 0.1091, 0.9562, 0.2004, 0.9886, 0.2004, 0.9179, 0.1091, 0.9179, 0.2534, 0.7517, 0.2534, 0.84, 0.274, 0.7959, 0.1621, 0.737, 0.1621, 0.8548, 0.2004, 0.8548, 0.2004, 0.737, 0.274, 0.9886, 0.2534, 0.9886, 0.2534, 0.9179, 0.274, 0.9179, 0.2534, 0.8984, 0.274, 0.8984, 0.2534, 0.8984, 0.1621, 0.9886, 0.1091, 0.9562, 0.1091, 0.9562, 0.1621, 0.9886, 0.1415, 0.975, 0.01492, 0.975, 0.01492, 0.9724, 0.1415, 0.9724, 0.1415, 0.9724, 0.01492, 0.9724, 0.01492, 0.9699, 0.1415, 0.9699, 0.01492, 0.9699, 0.01492, 0.9724, 0.01492, 0.975, 0.1415, 0.975, 0.01492, 0.975, 0.01492, 0.9724, 0.1415, 0.9724, 0.1415, 0.9699, 0.01492, 0.9699, 0.01492, 0.975, 0.1415, 0.975, 0.1415, 0.9699, 0.01492, 0.9699, 0.01492, 0.975, 0.1415, 0.975, 0.1415, 0.9724, 0.01492, 0.9724, 0.01492, 0.9699, 0.1415, 0.9699, 0.01492, 0.9699, 0.01492, 0.9724, 0.01492, 0.975, 0.5018, 0.4186, 0.535, 0.4236, 0.535, 0.4592, 0.5018, 0.4642, 0.9685, 0.6777, 0.9589, 0.6777, 0.9589, 0.6799, 0.9685, 0.6799, 0.9685, 0.6725, 0.9589, 0.6725, 0.9589, 0.6777, 0.9685, 0.6777, 0.9589, 0.6819, 0.9589, 0.6849, 0.9589, 0.6819, 0.9589, 0.6746, 0.9589, 0.6673, 0.9589, 0.6643, 0.9589, 0.6673, 0.9589, 0.6746, 0.9434, 0.6819, 0.9434, 0.6746, 0.9434, 0.6673, 0.9434, 0.6643, 0.9434, 0.6673, 0.9434, 0.6746, 0.9434, 0.6819, 0.9434, 0.6849, 0.9685, 0.6799, 0.9589, 0.6799, 0.9589, 0.6777, 0.9685, 0.6777, 0.9685, 0.6777, 0.9589, 0.6777, 0.9589, 0.6725, 0.9685, 0.6725, 0.9685, 0.6725, 0.9589, 0.6725, 0.9589, 0.6673, 0.9685, 0.6673, 0.9685, 0.6673, 0.9589, 0.6673, 0.9589, 0.6652, 0.9685, 0.6652, 0.9685, 0.6673, 0.9589, 0.6673, 0.9589, 0.6725, 0.9685, 0.6725, 0.9685, 0.6652, 0.9589, 0.6652, 0.9589, 0.6673, 0.9685, 0.6673, 0.9589, 0.6849, 0.9589, 0.6819, 0.9434, 0.6819, 0.9434, 0.6849, 0.9589, 0.6819, 0.9589, 0.6849, 0.9434, 0.6849, 0.9434, 0.6819, 0.9589, 0.6746, 0.9589, 0.6819, 0.9434, 0.6819, 0.9434, 0.6746, 0.9589, 0.6673, 0.9589, 0.6746, 0.9434, 0.6746, 0.9434, 0.6673, 0.9589, 0.6643, 0.9589, 0.6673, 0.9434, 0.6673, 0.9434, 0.6643, 0.9589, 0.6673, 0.9589, 0.6643, 0.9434, 0.6643, 0.9434, 0.6673, 0.9589, 0.6746, 0.9589, 0.6673, 0.9434, 0.6673, 0.9434, 0.6746, 0.9589, 0.6819, 0.9589, 0.6746, 0.9434, 0.6746, 0.9434, 0.6819, 0.9685, 0.4856, 0.8971, 0.4856, 0.8971, 0.487, 0.9685, 0.487, 0.9685, 0.487, 0.8971, 0.487, 0.8971, 0.4864, 0.9685, 0.4864, 0.9685, 0.4864, 0.8971, 0.4864, 0.8971, 0.4847, 0.9685, 0.4847, 0.9685, 0.4842, 0.8971, 0.4842, 0.8971, 0.4856, 0.9685, 0.4856, 0.9685, 0.4847, 0.8971, 0.4847, 0.8971, 0.4842, 0.9685, 0.4842, 0.9685, 0.4591, 0.8971, 0.476, 0.8971, 0.4774, 0.9685, 0.4605, 0.9685, 0.4605, 0.8971, 0.4774, 0.8971, 0.4769, 0.9685, 0.46, 0.9685, 0.46, 0.8971, 0.4769, 0.8971, 0.4752, 0.9685, 0.4582, 0.9685, 0.4577, 0.8971, 0.4746, 0.8971, 0.476, 0.9685, 0.4591, 0.9685, 0.4582, 0.8971, 0.4752, 0.8971, 0.4746, 0.9685, 0.4577, 0.9685, 0.4591, 0.8971, 0.476, 0.8971, 0.4774, 0.9685, 0.4605, 0.9685, 0.4605, 0.8971, 0.4774, 0.8971, 0.4769, 0.9685, 0.46, 0.9685, 0.46, 0.8971, 0.4769, 0.8971, 0.4752, 0.9685, 0.4582, 0.9685, 0.4577, 0.8971, 0.4746, 0.8971, 0.476, 0.9685, 0.4591, 0.9685, 0.4582, 0.8971, 0.4752, 0.8971, 0.4746, 0.9685, 0.4577, 0.8956, 0.4731, 0.8956, 0.4731, 0.8971, 0.4731, 0.8971, 0.4731, 0.8956, 0.4731, 0.8956, 0.4871, 0.8971, 0.4871, 0.8971, 0.4731, 0.8956, 0.4871, 0.8956, 0.4871, 0.8971, 0.4871, 0.8971, 0.4871, 0.8956, 0.4871, 0.8956, 0.4731, 0.8971, 0.4731, 0.8971, 0.4871, 0.8971, 0.4731, 0.8971, 0.4731, 0.8971, 0.4871, 0.8971, 0.4871, 0.8956, 0.4871, 0.8956, 0.4871, 0.8956, 0.4731, 0.8956, 0.4731, 0.8956, 0.4856, 0.8198, 0.4856, 0.8198, 0.4863, 0.8956, 0.487, 0.8956, 0.487, 0.8198, 0.4863, 0.8198, 0.486, 0.8956, 0.4864, 0.8956, 0.4864, 0.8198, 0.486, 0.8198, 0.4852, 0.8956, 0.4847, 0.8956, 0.4842, 0.8198, 0.4849, 0.8198, 0.4856, 0.8956, 0.4856, 0.8956, 0.4847, 0.8198, 0.4852, 0.8198, 0.4849, 0.8956, 0.4842, 0.8198, 0.4863, 0.8198, 0.4856, 0.8198, 0.4849, 0.8198, 0.4852, 0.8198, 0.486, 0.9398, 0.8312, 0.9398, 0.8309, 0.9398, 0.8305, 0.9751, 0.8309, 0.9398, 0.8309, 0.9398, 0.8312, 0.9751, 0.8312, 0.999, 0.9978, 0.8967, 0.9978, 0.8967, 0.9296, 0.999, 0.9296, 0.9751, 0.8305, 0.9398, 0.8305, 0.9398, 0.8309, 0.9751, 0.8309, 0.9751, 0.8312, 0.9398, 0.8312, 0.9398, 0.8305, 0.9751, 0.8305, 0.8967, 0.9978, 0.999, 0.9978, 0.999, 0.9296, 0.8967, 0.9296, 0.9751, 0.8309, 0.9751, 0.8312, 0.9751, 0.8305, 0.9412, 0.8875, 0.9394, 0.8875, 0.9394, 0.8926, 0.9412, 0.8926, 0.9313, 0.8875, 0.9313, 0.8875, 0.9313, 0.8926, 0.9313, 0.8926, 0.9294, 0.4319, 0.9294, 0.426, 0.9228, 0.4252, 0.9228, 0.4285, 0.9228, 0.4319, 0.9228, 0.4252, 0.9294, 0.426, 0.9294, 0.4223, 0.9228, 0.4215, 0.9228, 0.4215, 0.9294, 0.4223, 0.9294, 0.4196, 0.9228, 0.4189, 0.9228, 0.4189, 0.9294, 0.4196, 0.9294, 0.4186, 0.9228, 0.4179, 0.9294, 0.426, 0.9228, 0.4252, 0.9228, 0.4215, 0.9294, 0.4223, 0.9294, 0.4223, 0.9228, 0.4215, 0.9228, 0.4189, 0.9294, 0.4196, 0.9294, 0.4196, 0.9228, 0.4189, 0.9228, 0.4179, 0.9294, 0.4186, 0.9315, 0.8926, 0.9315, 0.8875, 0.9321, 0.8875, 0.9321, 0.8926, 0.9328, 0.8926, 0.9328, 0.8875, 0.9345, 0.8875, 0.9345, 0.8926, 0.9357, 0.8926, 0.9357, 0.8875, 0.938, 0.8875, 0.938, 0.8926, 0.9315, 0.8875, 0.9315, 0.8926, 0.9321, 0.8926, 0.9321, 0.8875, 0.9328, 0.8875, 0.9328, 0.8926, 0.9345, 0.8926, 0.9345, 0.8875, 0.9357, 0.8875, 0.9357, 0.8926, 0.938, 0.8926, 0.938, 0.8875, 0.9294, 0.4186, 0.9294, 0.4186, 0.9228, 0.4179, 0.9228, 0.4179, 0.9228, 0.4179, 0.9228, 0.4179, 0.9427, 0.8875, 0.9446, 0.8875, 0.9446, 0.8926, 0.9427, 0.8926, 0.9294, 0.426, 0.9294, 0.4319, 0.9228, 0.4319, 0.9228, 0.4285, 0.9228, 0.4252, 0.9313, 0.8875, 0.9313, 0.8875, 0.9313, 0.8926, 0.9313, 0.8926, 0.9313, 0.8875, 0.9313, 0.8875, 0.9313, 0.8926, 0.9313, 0.8926, 0.9394, 0.8875, 0.9412, 0.8875, 0.9412, 0.8926, 0.9394, 0.8926, 0.9446, 0.8875, 0.9427, 0.8875, 0.9427, 0.8926, 0.9446, 0.8926, 0.9228, 0.4285, 0.9228, 0.4252, 0.9221, 0.426, 0.9221, 0.4278, 0.9228, 0.4252, 0.9162, 0.4252, 0.9169, 0.426, 0.9221, 0.426, 0.9162, 0.4252, 0.9162, 0.4285, 0.9169, 0.4278, 0.9169, 0.426, 0.9162, 0.4285, 0.9228, 0.4285, 0.9221, 0.4278, 0.9169, 0.4278, 0.9228, 0.4179, 0.9228, 0.4179, 0.9221, 0.4179, 0.9221, 0.4179, 0.9228, 0.4179, 0.9162, 0.4179, 0.9169, 0.4179, 0.9221, 0.4179, 0.9162, 0.4179, 0.9162, 0.4179, 0.9169, 0.4179, 0.9169, 0.4179, 0.9162, 0.4179, 0.9228, 0.4179, 0.9221, 0.4179, 0.9169, 0.4179, 0.9162, 0.4179, 0.9228, 0.4179, 0.9221, 0.4181, 0.9169, 0.4181, 0.9228, 0.4179, 0.9228, 0.4189, 0.9221, 0.4187, 0.9221, 0.4181, 0.9228, 0.4189, 0.9162, 0.4189, 0.9169, 0.4187, 0.9221, 0.4187, 0.9162, 0.4189, 0.9162, 0.4179, 0.9169, 0.4181, 0.9169, 0.4187, 0.9162, 0.4189, 0.9228, 0.4189, 0.9221, 0.4194, 0.9169, 0.4194, 0.9228, 0.4189, 0.9228, 0.4215, 0.9221, 0.421, 0.9221, 0.4194, 0.9228, 0.4215, 0.9162, 0.4215, 0.9169, 0.421, 0.9221, 0.421, 0.9162, 0.4215, 0.9162, 0.4189, 0.9169, 0.4194, 0.9169, 0.421, 0.9162, 0.4215, 0.9228, 0.4215, 0.9221, 0.4223, 0.9169, 0.4223, 0.9228, 0.4215, 0.9228, 0.4252, 0.9221, 0.4245, 0.9221, 0.4223, 0.9228, 0.4252, 0.9162, 0.4252, 0.9169, 0.4245, 0.9221, 0.4245, 0.9162, 0.4252, 0.9162, 0.4215, 0.9169, 0.4223, 0.9169, 0.4245, 0.9228, 0.4179, 0.9162, 0.4179, 0.9169, 0.4181, 0.9221, 0.4181, 0.9162, 0.4179, 0.9162, 0.4189, 0.9169, 0.4187, 0.9169, 0.4181, 0.9162, 0.4189, 0.9228, 0.4189, 0.9221, 0.4187, 0.9169, 0.4187, 0.9228, 0.4189, 0.9228, 0.4179, 0.9221, 0.4181, 0.9221, 0.4187, 0.9228, 0.4189, 0.9162, 0.4189, 0.9169, 0.4194, 0.9221, 0.4194, 0.9162, 0.4189, 0.9162, 0.4215, 0.9169, 0.421, 0.9169, 0.4194, 0.9162, 0.4215, 0.9228, 0.4215, 0.9221, 0.421, 0.9169, 0.421, 0.9228, 0.4215, 0.9228, 0.4189, 0.9221, 0.4194, 0.9221, 0.421, 0.9228, 0.4215, 0.9162, 0.4215, 0.9169, 0.4223, 0.9221, 0.4223, 0.9162, 0.4215, 0.9162, 0.4252, 0.9169, 0.4245, 0.9169, 0.4223, 0.9162, 0.4252, 0.9228, 0.4252, 0.9221, 0.4245, 0.9169, 0.4245, 0.9228, 0.4252, 0.9228, 0.4215, 0.9221, 0.4223, 0.9221, 0.4245, 0.9228, 0.4285, 0.9228, 0.4319, 0.9221, 0.4311, 0.9221, 0.4293, 0.9228, 0.4319, 0.9162, 0.4319, 0.9169, 0.4311, 0.9221, 0.4311, 0.9162, 0.4319, 0.9162, 0.4285, 0.9169, 0.4293, 0.9169, 0.4311, 0.9162, 0.4285, 0.9228, 0.4285, 0.9221, 0.4293, 0.9169, 0.4293, 0.9228, 0.4179, 0.9228, 0.4179, 0.9221, 0.4179, 0.9221, 0.4179, 0.9228, 0.4179, 0.9162, 0.4179, 0.9169, 0.4179, 0.9221, 0.4179, 0.9162, 0.4179, 0.9162, 0.4179, 0.9169, 0.4179, 0.9169, 0.4179, 0.9162, 0.4179, 0.9228, 0.4179, 0.9221, 0.4179, 0.9169, 0.4179, 0.9228, 0.4179, 0.9228, 0.4179, 0.9221, 0.4179, 0.9221, 0.4179, 0.9228, 0.4179, 0.9162, 0.4179, 0.9169, 0.4179, 0.9221, 0.4179, 0.9162, 0.4179, 0.9162, 0.4179, 0.9169, 0.4179, 0.9169, 0.4179, 0.9162, 0.4179, 0.9228, 0.4179, 0.9221, 0.4179, 0.9169, 0.4179, 0.9228, 0.4252, 0.9228, 0.4285, 0.9221, 0.4278, 0.9221, 0.426, 0.9228, 0.4285, 0.9162, 0.4285, 0.9169, 0.4278, 0.9221, 0.4278, 0.9162, 0.4285, 0.9162, 0.4252, 0.9169, 0.426, 0.9169, 0.4278, 0.9162, 0.4252, 0.9228, 0.4252, 0.9221, 0.426, 0.9169, 0.426, 0.9228, 0.4319, 0.9228, 0.4285, 0.9221, 0.4293, 0.9221, 0.4311, 0.9228, 0.4285, 0.9162, 0.4285, 0.9169, 0.4293, 0.9221, 0.4293, 0.9162, 0.4285, 0.9162, 0.4319, 0.9169, 0.4311, 0.9169, 0.4293, 0.9162, 0.4319, 0.9228, 0.4319, 0.9221, 0.4311, 0.9169, 0.4311, 0.3406, 0.3438, 0.3406, 0.3828, 0.3259, 0.3816, 0.3259, 0.3438, 0.6357, 0.3438, 0.6357, 0.3828, 0.3406, 0.3828, 0.3406, 0.3438, 0.9287, 0.3438, 0.9287, 0.3577, 0.9169, 0.3651, 0.9169, 0.3438, 0.9169, 0.3438, 0.9169, 0.3651, 0.883, 0.371, 0.883, 0.3438, 0.883, 0.207, 0.883, 0.2343, 0.805, 0.2416, 0.805, 0.207, 0.805, 0.207, 0.805, 0.2416, 0.7108, 0.2438, 0.7108, 0.207, 0.7108, 0.207, 0.7108, 0.2438, 0.6357, 0.246, 0.6357, 0.207, 0.9353, 0.3438, 0.9287, 0.3577, 0.9287, 0.3438, 0.1691, 0.3438, 0.1691, 0.3689, 0.1012, 0.3605, 0.1012, 0.3438, 0.3259, 0.207, 0.3259, 0.2449, 0.1691, 0.2322, 0.1691, 0.207, 0.1012, 0.3438, 0.1012, 0.3605, 0.06687, 0.3491, 0.06687, 0.3438, 0.06687, 0.3438, 0.06687, 0.3491, 0.06322, 0.3438, 0.3406, 0.3438, 0.3259, 0.3438, 0.3259, 0.3059, 0.3406, 0.3047, 0.6357, 0.3438, 0.3406, 0.3438, 0.3406, 0.3047, 0.6357, 0.3047, 0.9287, 0.3438, 0.9169, 0.3438, 0.9169, 0.3224, 0.9287, 0.3298, 0.9169, 0.3438, 0.883, 0.3438, 0.883, 0.3165, 0.9169, 0.3224, 0.883, 0.207, 0.805, 0.207, 0.805, 0.1724, 0.883, 0.1798, 0.805, 0.207, 0.7108, 0.207, 0.7108, 0.1702, 0.805, 0.1724, 0.7108, 0.3438, 0.6357, 0.3438, 0.6357, 0.3047, 0.7108, 0.3069, 0.9353, 0.3438, 0.9287, 0.3438, 0.9287, 0.3298, 0.1691, 0.3438, 0.1012, 0.3438, 0.1012, 0.327, 0.1691, 0.3186, 0.3259, 0.207, 0.1691, 0.207, 0.1691, 0.1819, 0.3259, 0.1692, 0.1012, 0.3438, 0.06687, 0.3438, 0.06687, 0.3384, 0.1012, 0.327, 0.06687, 0.3438, 0.06322, 0.3438, 0.06687, 0.3384, 0.9287, 0.09618, 0.9353, 0.09618, 0.9368, 0.07631, 0.9294, 0.07631, 0.1691, 0.09618, 0.1124, 0.09618, 0.1012, 0.118, 0.1691, 0.1094, 0.07415, 0.09618, 0.07783, 0.09618, 0.08299, 0.07631, 0.07931, 0.07631, 0.07783, 0.09618, 0.1124, 0.09618, 0.1176, 0.07631, 0.08299, 0.07631, 0.3406, 0.09618, 0.1691, 0.09618, 0.1691, 0.1094, 0.3259, 0.1094, 0.1124, 0.09618, 0.1691, 0.09618, 0.1691, 0.07631, 0.1176, 0.07631, 0.1691, 0.09618, 0.3406, 0.09618, 0.3406, 0.07631, 0.1691, 0.07631, 0.9169, 0.09618, 0.9287, 0.09618, 0.9294, 0.07631, 0.9169, 0.07631, 0.883, 0.09618, 0.9169, 0.09618, 0.9169, 0.07631, 0.883, 0.07631, 0.805, 0.09618, 0.883, 0.09618, 0.883, 0.07631, 0.805, 0.07631, 0.7108, 0.09618, 0.805, 0.09618, 0.805, 0.07631, 0.7108, 0.07631, 0.6357, 0.09618, 0.7108, 0.09618, 0.7108, 0.07631, 0.6357, 0.07631, 0.3406, 0.09618, 0.6357, 0.09618, 0.6357, 0.07631, 0.3406, 0.07631, 0.07783, 0.09618, 0.07415, 0.09618, 0.06322, 0.1228, 0.06687, 0.1224, 0.1124, 0.09618, 0.07783, 0.09618, 0.06687, 0.1224, 0.1012, 0.118, 0.9287, 0.09618, 0.9294, 0.07631, 0.9368, 0.07631, 0.9353, 0.09618, 0.1691, 0.09618, 0.1691, 0.1094, 0.1012, 0.118, 0.1124, 0.09618, 0.07415, 0.09618, 0.07931, 0.07631, 0.08299, 0.07631, 0.07783, 0.09618, 0.07783, 0.09618, 0.08299, 0.07631, 0.1176, 0.07631, 0.1124, 0.09618, 0.3406, 0.09618, 0.3259, 0.1094, 0.1691, 0.1094, 0.1691, 0.09618, 0.1124, 0.09618, 0.1176, 0.07631, 0.1691, 0.07631, 0.1691, 0.09618, 0.1691, 0.09618, 0.1691, 0.07631, 0.3406, 0.07631, 0.3406, 0.09618, 0.9169, 0.09618, 0.9169, 0.07631, 0.9294, 0.07631, 0.9287, 0.09618, 0.883, 0.09618, 0.883, 0.07631, 0.9169, 0.07631, 0.9169, 0.09618, 0.805, 0.09618, 0.805, 0.07631, 0.883, 0.07631, 0.883, 0.09618, 0.7108, 0.09618, 0.7108, 0.07631, 0.805, 0.07631, 0.805, 0.09618, 0.6357, 0.09618, 0.6357, 0.07631, 0.7108, 0.07631, 0.7108, 0.09618, 0.3406, 0.09618, 0.3406, 0.07631, 0.6357, 0.07631, 0.6357, 0.09618, 0.07783, 0.09618, 0.06687, 0.1224, 0.06322, 0.1228, 0.07415, 0.09618, 0.1124, 0.09618, 0.1012, 0.118, 0.06687, 0.1224, 0.07783, 0.09618])
me_cube_002.materials.append(mat_material_texture)
me_cube_002.use_remesh_preserve_volume = False
me_cube_002.use_remesh_preserve_attributes = False
me_cube_002.use_mirror_vertex_groups = False
me_cube_002.update()

# ---- objects
ob_high = bpy.data.objects.new('High', me_cube_002)

# ---- transforms, parenting, visibility, modifiers, constraints
ob_high.location = (0.0, 0.0, 0.0)
ob_high.lineart.crease_threshold = 0.0

# ---- collection membership
col_collection_1.objects.link(ob_high)

# ---- scene / render settings (as saved in the file)
scene.frame_start = 1; scene.frame_end = 250; scene.frame_set(1)
scene.render.engine = 'BLENDER_EEVEE_NEXT'
scene.render.image_settings.compression = 90
scene.render.resolution_percentage = 50
scene.render.dither_intensity = 0.0
scene.cycles.use_denoising = False
scene.cycles.samples = 10
scene.cycles.sampling_pattern = 'TABULATED_SOBOL'
scene.cycles.light_sampling_threshold = 0.0
scene.cycles.use_adaptive_sampling = False
scene.cycles.use_light_tree = False
scene.cycles.blur_glossy = 0.0
scene.cycles.volume_bounces = 1
scene.cycles.pixel_filter_type = 'GAUSSIAN'
scene.cycles.sample_clamp_indirect = 0.0
scene.view_settings.view_transform = 'Standard'
bpy.context.view_layer.update()

# ---- added for rendering (the .blend has no active camera and no usable light): camera, sun
cam_auto = bpy.data.cameras.new('AutoCamera')
cam_auto.lens = 50.0
cam_auto.sensor_width = 36.0
cam_auto.clip_end = 1973.06
ob_auto_camera = bpy.data.objects.new('AutoCamera', cam_auto)
scene.collection.objects.link(ob_auto_camera)
ob_auto_camera.location = (112.583, -134.91, 101.84)
ob_auto_camera.rotation_euler = (1.09748, -7.21219e-08, 0.694738)
scene.camera = ob_auto_camera
light_auto_sun = bpy.data.lights.new('AutoSun', 'SUN')
light_auto_sun.energy = 3.0
light_auto_sun.angle = 0.0523599
ob_auto_sun = bpy.data.objects.new('AutoSun', light_auto_sun)
scene.collection.objects.link(ob_auto_sun)
ob_auto_sun.rotation_euler = (0.872665, 0.174533, 0.523599)
bpy.context.view_layer.update()
